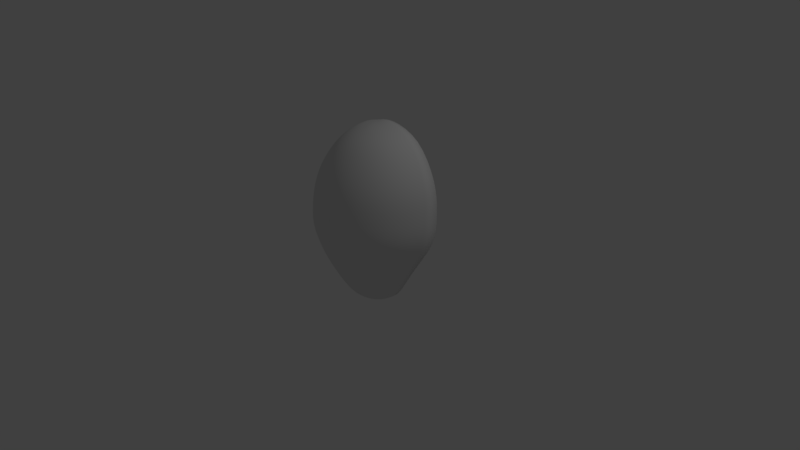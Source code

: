 # Source: Mangga_Belah.blend  (saved by Blender 2.79.0; exported with 4.5.12 LTS)
import bpy
from mathutils import Matrix  # noqa: F401  (used for matrix-valued properties, if any)

bpy.ops.wm.read_factory_settings(use_empty=True)
scene = bpy.context.scene
scene.name = 'Scene'

# ---- collections
col_collection_1 = bpy.data.collections.new('Collection 1'); scene.collection.children.link(col_collection_1)

# ---- materials (node trees are filled in below, after node groups)
mat_material_010 = bpy.data.materials.new('Material.010')
mat_material_010.alpha_threshold = 0.0
mat_material_010.use_transparent_shadow = False
mat_material_010.roughness = 0.5

# ---- material node trees

# ---- world
world_world = bpy.data.worlds.new('World'); scene.world = world_world
world_world.color = (0.05088, 0.05088, 0.05088)
world_world.use_sun_shadow = False
world_world.sun_shadow_jitter_overblur = 0.0
world_world.cycles.sampling_method = 'MANUAL'

# ---- cameras
cam_camera = bpy.data.cameras.new('Camera')
cam_camera.clip_end = 100.0
cam_camera.lens = 35.0
cam_camera.sensor_width = 32.0
cam_camera.sensor_height = 18.0
cam_camera.ortho_scale = 7.314
cam_camera.dof.focus_distance = 0.0
cam_camera.dof.aperture_fstop = 128.0

# ---- lights
light_lamp = bpy.data.lights.new('Lamp', 'POINT')
light_lamp.transmission_factor = 0.0
light_lamp.cutoff_distance = 30.0
light_lamp.energy = 100.0
light_lamp.shadow_buffer_clip_start = 1.001
light_lamp.shadow_soft_size = 0.1
light_lamp.shadow_maximum_resolution = 0.006
light_lamp.use_absolute_resolution = True

# ---- meshes
me_cylinder_001 = bpy.data.meshes.new('Cylinder.001')
me_cylinder_001.from_pydata([(0.5313, -0.2327, 0.5397), (0.5662, -0.1185, 0.542), (0.4694, -0.2117, 0.627), (0.4757, -0.3382, 0.536), (0.5819, -0.251, 0.4447), (0.6195, -0.1278, 0.4462), (0.501, -0.1078, 0.6302), (0.4189, -0.3076, 0.622), (0.5217, -0.3648, 0.4424), (0.2041, -0.5617, 0.5179), (0.309, -0.5058, 0.5249), (0.1725, -0.511, 0.5976), (0.09053, -0.5968, 0.5103), (0.228, -0.606, 0.431), (0.3415, -0.5456, 0.4354), (0.2677, -0.4601, 0.607), (0.06954, -0.5429, 0.5874), (0.1052, -0.6438, 0.4263), (-0.2588, -0.5617, 0.4871), (-0.1452, -0.5968, 0.4947), (-0.2473, -0.511, 0.556), (-0.3637, -0.5058, 0.4801), (-0.2724, -0.606, 0.4116), (-0.1497, -0.6438, 0.4164), (-0.1443, -0.5429, 0.5662), (-0.3424, -0.4601, 0.5465), (-0.3859, -0.5456, 0.4072), (-0.586, -0.2327, 0.4653), (-0.5304, -0.3382, 0.469), (-0.5441, -0.2117, 0.5265), (-0.6209, -0.1185, 0.463), (-0.6263, -0.251, 0.3979), (-0.5661, -0.3648, 0.4002), (-0.4936, -0.3076, 0.5315), (-0.5757, -0.1078, 0.5234), (-0.664, -0.1278, 0.3964), (0.2295, -0.1378, 0.791), (0.3148, -0.1634, 0.7544), (0.2497, -0.07024, 0.7949), (0.1472, -0.1131, 0.8135), (0.1969, -0.2002, 0.7847), (0.2761, -0.2375, 0.748), (0.339, -0.08322, 0.7583), (0.1632, -0.05769, 0.8169), (0.1203, -0.1638, 0.8075), (-0.7898, -0.2998, -0.1703), (-0.7177, -0.4357, -0.1703), (-0.7796, -0.2991, -0.08541), (-0.8349, -0.1527, -0.1703), (-0.795, -0.2979, -0.2554), (-0.7233, -0.4329, -0.2554), (-0.7077, -0.4347, -0.08541), (-0.8247, -0.1523, -0.08541), (-0.8398, -0.1517, -0.2554), (-0.3658, -0.7238, -0.1703), (-0.2187, -0.7689, -0.1703), (-0.3566, -0.7221, -0.08541), (-0.5017, -0.6517, -0.1703), (-0.3737, -0.7191, -0.2554), (-0.2276, -0.7639, -0.2554), (-0.2098, -0.7672, -0.08541), (-0.4922, -0.6502, -0.08541), (-0.5088, -0.6475, -0.2554), (0.2338, -0.7238, -0.1703), (0.3697, -0.6517, -0.1703), (0.2416, -0.7221, -0.08541), (0.08668, -0.7689, -0.1703), (0.222, -0.7191, -0.2554), (0.357, -0.6475, -0.2554), (0.3772, -0.6502, -0.08541), (0.09485, -0.7672, -0.08541), (0.07585, -0.7639, -0.2554), (0.6578, -0.2998, -0.1703), (0.7029, -0.1527, -0.1703), (0.6646, -0.2991, -0.08541), (0.5856, -0.4357, -0.1703), (0.6432, -0.2979, -0.2554), (0.6881, -0.1517, -0.2554), (0.7097, -0.1523, -0.08541), (0.5927, -0.4347, -0.08541), (0.5716, -0.4329, -0.2554), (-0.7231, -0.2863, 0.167), (-0.6542, -0.4161, 0.1671), (-0.6955, -0.2778, 0.2477), (-0.7662, -0.1458, 0.1669), (-0.7461, -0.2924, 0.08381), (-0.6758, -0.4249, 0.08381), (-0.6287, -0.4037, 0.2482), (-0.7373, -0.1415, 0.2474), (-0.7901, -0.1489, 0.08381), (-0.3182, -0.6912, 0.1676), (-0.1777, -0.7343, 0.1679), (-0.3029, -0.6706, 0.2505), (-0.448, -0.6224, 0.1674), (-0.3327, -0.7058, 0.08381), (-0.1892, -0.7498, 0.08381), (-0.1667, -0.7124, 0.2514), (-0.4288, -0.6038, 0.2496), (-0.4652, -0.6355, 0.08381), (0.2543, -0.6912, 0.1686), (0.3841, -0.6224, 0.1688), (0.2523, -0.6706, 0.2544), (0.1139, -0.7343, 0.1684), (0.252, -0.7058, 0.08381), (0.3845, -0.6355, 0.08381), (0.3782, -0.6038, 0.2552), (0.1161, -0.7124, 0.2534), (0.1086, -0.7498, 0.08381), (0.6592, -0.2863, 0.1693), (0.7023, -0.1458, 0.1694), (0.6449, -0.2778, 0.2571), (0.5903, -0.4161, 0.1692), (0.6654, -0.2924, 0.08381), (0.7094, -0.1489, 0.08381), (0.6867, -0.1415, 0.2574), (0.5782, -0.4037, 0.2566), (0.5951, -0.4249, 0.08381), (0.5356, -0.2719, -0.5101), (0.5765, -0.1385, -0.5101), (0.5814, -0.2837, -0.4257), (0.4702, -0.3951, -0.5101), (0.4851, -0.258, -0.5931), (0.524, -0.1314, -0.5931), (0.6241, -0.1445, -0.4257), (0.5132, -0.4124, -0.4257), (0.4231, -0.375, -0.5931), (0.1511, -0.6564, -0.5101), (0.2744, -0.591, -0.5101), (0.1802, -0.685, -0.4257), (0.01772, -0.6973, -0.5101), (0.1202, -0.623, -0.5931), (0.2372, -0.5609, -0.5931), (0.3088, -0.6168, -0.4257), (0.04093, -0.7277, -0.4257), (-0.006406, -0.6618, -0.5931), (-0.3926, -0.6564, -0.5101), (-0.2592, -0.6973, -0.5101), (-0.3873, -0.685, -0.4257), (-0.5159, -0.591, -0.5101), (-0.3959, -0.623, -0.5931), (-0.2693, -0.6618, -0.5931), (-0.2481, -0.7277, -0.4257), (-0.516, -0.6168, -0.4257), (-0.5129, -0.5609, -0.5931), (-0.7771, -0.2719, -0.5101), (-0.7117, -0.3951, -0.5101), (-0.7886, -0.2837, -0.4257), (-0.8181, -0.1385, -0.5101), (-0.7608, -0.258, -0.5931), (-0.6987, -0.375, -0.5931), (-0.7204, -0.4124, -0.4257), (-0.8313, -0.1445, -0.4257), (-0.7997, -0.1314, -0.5931), (-0.4227, -0.1378, 0.6651), (-0.4617, -0.1634, 0.6266), (-0.3901, -0.2002, 0.6714), (-0.385, -0.1131, 0.6965), (-0.4429, -0.07024, 0.6612), (-0.4859, -0.08322, 0.6226), (-0.423, -0.2375, 0.633), (-0.3581, -0.1638, 0.7025), (-0.401, -0.05769, 0.6931), (0.03847, -0.3328, 0.7541), (0.08738, -0.3945, 0.7169), (0.09958, -0.2995, 0.7659), (-0.008676, -0.2729, 0.7792), (-0.02778, -0.3534, 0.7413), (0.00847, -0.419, 0.704), (0.1603, -0.3552, 0.7289), (0.04077, -0.2454, 0.79), (-0.06266, -0.2893, 0.7674), (-0.2317, -0.3328, 0.702), (-0.2343, -0.3945, 0.664), (-0.1654, -0.3534, 0.7148), (-0.2291, -0.2729, 0.7308), (-0.2928, -0.2995, 0.6902), (-0.3072, -0.3552, 0.652), (-0.1554, -0.419, 0.677), (-0.1752, -0.2893, 0.7426), (-0.2786, -0.2454, 0.7199), (-0.3865, -0.5145, -0.8269), (-0.393, -0.5508, -0.7517), (-0.4832, -0.4632, -0.8269), (-0.3776, -0.4781, -0.8996), (-0.282, -0.5465, -0.8269), (-0.281, -0.5852, -0.7517), (-0.4964, -0.496, -0.7517), (-0.4673, -0.4305, -0.8996), (-0.2804, -0.5079, -0.8996), (0.341, -0.2131, -0.8269), (0.386, -0.2282, -0.7517), (0.2898, -0.3097, -0.8269), (0.2986, -0.198, -0.8996), (0.3731, -0.1085, -0.8269), (0.4204, -0.1162, -0.7517), (0.3312, -0.3316, -0.7517), (0.251, -0.2878, -0.8996), (0.3284, -0.1009, -0.8996), (-0.6879, -0.2131, -0.8269), (-0.7156, -0.2282, -0.7517), (-0.72, -0.1085, -0.8269), (-0.6576, -0.198, -0.8996), (-0.6367, -0.3097, -0.8269), (-0.6608, -0.3316, -0.7517), (-0.75, -0.1162, -0.7517), (-0.6874, -0.1009, -0.8996), (-0.61, -0.2878, -0.8996), (0.03966, -0.5145, -0.8269), (0.06337, -0.5508, -0.7517), (-0.0649, -0.5465, -0.8269), (0.01853, -0.4781, -0.8996), (0.1363, -0.4632, -0.8269), (0.1668, -0.496, -0.7517), (-0.04859, -0.5852, -0.7517), (-0.07865, -0.5079, -0.8996), (0.1083, -0.4305, -0.8996), (-0.1061, -0.1965, -1.294), (-0.08674, -0.2432, -1.259), (-0.146, -0.2087, -1.294), (-0.1244, -0.1523, -1.322), (-0.06923, -0.1769, -1.294), (-0.04106, -0.219, -1.259), (-0.1362, -0.2584, -1.259), (-0.1553, -0.1614, -1.322), (-0.09609, -0.1369, -1.322), (-0.3401, -0.3693, -1.103), (-0.3541, -0.406, -1.038), (-0.4094, -0.3325, -1.103), (-0.3245, -0.3307, -1.162), (-0.265, -0.3924, -1.103), (-0.2716, -0.4313, -1.038), (-0.4303, -0.3656, -1.038), (-0.3866, -0.2978, -1.162), (-0.2573, -0.3513, -1.162), (0.1822, -0.153, -1.103), (0.2201, -0.1682, -1.038), (0.1454, -0.2223, -1.103), (0.1432, -0.137, -1.162), (0.2053, -0.07792, -1.103), (0.2454, -0.08566, -1.038), (0.1797, -0.2444, -1.038), (0.1103, -0.1991, -1.162), (0.1638, -0.06977, -1.162), (-0.5564, -0.153, -1.103), (-0.5919, -0.1682, -1.038), (-0.5795, -0.07792, -1.103), (-0.5182, -0.137, -1.162), (-0.5196, -0.2223, -1.103), (-0.5515, -0.2444, -1.038), (-0.6172, -0.08566, -1.038), (-0.5388, -0.06977, -1.162), (-0.4853, -0.1991, -1.162), (-0.03411, -0.3693, -1.103), (-0.01771, -0.406, -1.038), (-0.1092, -0.3924, -1.103), (-0.0505, -0.3307, -1.162), (0.03525, -0.3325, -1.103), (0.05854, -0.3656, -1.038), (-0.1002, -0.4313, -1.038), (-0.1177, -0.3513, -1.162), (0.01161, -0.2978, -1.162), (-0.2689, -0.1965, -1.294), (-0.2882, -0.2432, -1.259), (-0.3058, -0.1769, -1.294), (-0.2506, -0.1523, -1.322), (-0.229, -0.2087, -1.294), (-0.2388, -0.2584, -1.259), (-0.3339, -0.219, -1.259), (-0.2789, -0.1369, -1.322), (-0.2197, -0.1614, -1.322), (0.009054, -0.08141, -1.294), (0.05575, -0.1008, -1.259), (-0.01057, -0.1183, -1.294), (-0.03524, -0.06307, -1.322), (0.02123, -0.04148, -1.294), (0.07091, -0.05132, -1.259), (0.03151, -0.1464, -1.259), (-0.05059, -0.0914, -1.322), (-0.02605, -0.03217, -1.322), (-0.384, -0.08141, -1.294), (-0.4307, -0.1008, -1.259), (-0.3962, -0.04148, -1.294), (-0.3397, -0.06307, -1.322), (-0.3644, -0.1183, -1.294), (-0.4065, -0.1464, -1.259), (-0.4459, -0.05132, -1.259), (-0.3489, -0.03217, -1.322), (-0.3244, -0.0914, -1.322), (-0.2078, -0.1396, 0.7726), (-0.1845, -0.1317, 0.7806), (-0.2213, -0.1159, 0.7704), (-0.2165, -0.1709, 0.7658), (-0.1834, -0.1782, 0.7745), (-0.1902, -0.08758, 0.7811), (-0.2448, -0.1519, 0.7583), (-0.01759, -0.05782, 0.8248), (-0.02673, -0.03216, 0.8246), (-0.04198, -0.07038, 0.8204), (0.01703, -0.07081, 0.8276), (0.02408, -0.03662, 0.8294), (-0.07116, -0.03627, 0.8152), (-0.001334, -0.1001, 0.8227), (-0.2867, -0.05782, 0.751), (-0.2651, -0.07038, 0.7582), (-0.2804, -0.03216, 0.754), (-0.3132, -0.07081, 0.7402), (-0.2948, -0.1001, 0.7451), (-0.2396, -0.03627, 0.767), (-0.3202, -0.03662, 0.7384), (-0.0964, -0.1396, 0.8032), (-0.08576, -0.1159, 0.8081), (-0.1226, -0.1317, 0.798), (-0.07969, -0.1709, 0.802), (-0.05135, -0.1519, 0.8094), (-0.1205, -0.08758, 0.8011), (-0.1127, -0.1782, 0.7932), (-0.1599, -0.06663, -1.358), (-0.1724, -0.06205, -1.359), (-0.1543, -0.05454, -1.359), (-0.1527, -0.08403, -1.353), (-0.1695, -0.08771, -1.353), (-0.1708, -0.04032, -1.361), (-0.1382, -0.07474, -1.353), (-0.2541, -0.0276, -1.358), (-0.2495, -0.01509, -1.359), (-0.242, -0.03321, -1.359), (-0.2715, -0.0348, -1.353), (-0.2752, -0.01798, -1.353), (-0.2278, -0.0167, -1.361), (-0.2622, -0.04931, -1.353), (-0.1209, -0.0276, -1.358), (-0.133, -0.03321, -1.359), (-0.1254, -0.01509, -1.359), (-0.1035, -0.0348, -1.353), (-0.1128, -0.04931, -1.353), (-0.1472, -0.0167, -1.361), (-0.09978, -0.01798, -1.353), (-0.2151, -0.06663, -1.358), (-0.2207, -0.05454, -1.359), (-0.2026, -0.06205, -1.359), (-0.2223, -0.08403, -1.353), (-0.2368, -0.07474, -1.353), (-0.2042, -0.04032, -1.361), (-0.2055, -0.08771, -1.353), (0.6391, -1.118e-08, -0.4257), (0.5909, -1.024e-08, -0.5101), (0.5376, -1.118e-08, -0.5931), (0.4706, -0.1239, -0.6739), (0.434, -0.2432, -0.6739), (0.3755, -0.3534, -0.6739), (0.3521, -0.2738, 0.6947), (0.3969, -0.1884, 0.7007), (0.4249, -0.09597, 0.7044), (0.4216, -0.5252, -0.4257), (0.3824, -0.5032, -0.5101), (0.3398, -0.4776, -0.5931), (0.2003, -0.5286, -0.6739), (0.09008, -0.5871, -0.6739), (-0.02924, -0.6237, -0.6739), (0.04221, -0.4832, 0.6533), (0.1336, -0.4549, 0.6655), (0.218, -0.4096, 0.6768), (-0.1036, -0.7427, -0.4257), (-0.1208, -0.7116, -0.5101), (-0.1378, -0.6754, -0.5931), (-0.2769, -0.6237, -0.6739), (-0.3963, -0.5871, -0.6739), (-0.5065, -0.5286, -0.6739), (-0.3232, -0.4096, 0.6045), (-0.2388, -0.4549, 0.6158), (-0.1475, -0.4832, 0.628), (-0.6288, -0.5252, -0.4257), (-0.624, -0.5032, -0.5101), (-0.6154, -0.4776, -0.5931), (-0.6817, -0.3534, -0.6739), (-0.7401, -0.2432, -0.6739), (-0.7767, -0.1239, -0.6739), (-0.5302, -0.09597, 0.5768), (-0.5021, -0.1884, 0.5806), (-0.4573, -0.2738, 0.5866), (-0.8463, 1.118e-08, -0.4257), (-0.8324, 1.304e-08, -0.5101), (-0.8133, 1.118e-08, -0.5931), (0.7014, -1.863e-08, 0.2575), (0.7174, -1.49e-08, 0.1694), (0.7249, -1.49e-08, 0.08381), (0.4885, -0.5141, 0.256), (0.4979, -0.5299, 0.169), (0.5007, -0.5411, 0.08381), (-0.02529, -0.7271, 0.2524), (-0.03194, -0.7494, 0.1681), (-0.04035, -0.7652, 0.08381), (-0.5391, -0.5141, 0.2488), (-0.5618, -0.5299, 0.1672), (-0.5814, -0.5411, 0.08381), (-0.752, 1.49e-08, 0.2473), (-0.7813, 1.304e-08, 0.1669), (-0.8056, 1.118e-08, 0.08381), (-0.6936, -0.4308, -0.0006648), (-0.7649, -0.2964, -0.0006648), (-0.8096, -0.151, -0.0006648), (-0.2003, -0.7603, -0.0006648), (-0.3457, -0.7157, -0.0006648), (-0.4801, -0.6444, -0.0006648), (0.3816, -0.6444, -0.0006648), (0.2472, -0.7157, -0.0006648), (0.1017, -0.7603, -0.0006648), (0.711, -0.151, -0.0006648), (0.6664, -0.2964, -0.0006648), (0.5951, -0.4308, -0.0006648), (0.512, -2.98e-08, 0.6313), (0.5784, -2.794e-08, 0.5428), (0.6327, -2.235e-08, 0.4467), (0.3511, -0.3918, 0.6153), (0.401, -0.4307, 0.531), (0.4409, -0.4646, 0.4393), (-0.03737, -0.554, 0.5768), (-0.02734, -0.609, 0.5025), (-0.02221, -0.657, 0.4213), (-0.4258, -0.3918, 0.5383), (-0.4556, -0.4307, 0.474), (-0.4853, -0.4646, 0.4034), (-0.5868, 2.049e-08, 0.5223), (-0.6331, 1.583e-08, 0.4622), (-0.6772, 1.118e-08, 0.3959), (-0.5994, -0.3869, 0.3262), (-0.6633, -0.2662, 0.3251), (-0.7033, -0.1356, 0.3243), (-0.157, -0.6827, 0.3343), (-0.2874, -0.6426, 0.3319), (-0.4079, -0.5786, 0.3297), (0.3647, -0.5786, 0.3438), (0.2442, -0.6426, 0.3416), (0.1137, -0.6827, 0.3392), (0.6601, -0.1356, 0.3492), (0.6201, -0.2662, 0.3485), (0.5561, -0.3869, 0.3473), (0.7254, -1.863e-08, -0.08541), (0.7187, -1.118e-08, -0.1703), (0.7038, -7.451e-09, -0.2554), (0.4961, -0.5536, -0.08541), (0.4889, -0.5549, -0.1703), (0.4754, -0.5513, -0.2554), (-0.0575, -0.7829, -0.08541), (-0.06602, -0.7847, -0.1703), (-0.07586, -0.7796, -0.2554), (-0.6111, -0.5536, -0.08541), (-0.6209, -0.5549, -0.1703), (-0.6272, -0.5513, -0.2554), (-0.8404, 7.451e-09, -0.08541), (-0.8507, 1.304e-08, -0.1703), (-0.8555, 1.49e-08, -0.2554), (0.6627, -0.1491, -0.3406), (0.6186, -0.2927, -0.3406), (0.5482, -0.4254, -0.3406), (0.3374, -0.6363, -0.3406), (0.2047, -0.7067, -0.3406), (0.06104, -0.7507, -0.3406), (-0.2371, -0.7507, -0.3406), (-0.3808, -0.7067, -0.3406), (-0.5135, -0.6363, -0.3406), (-0.7243, -0.4254, -0.3406), (-0.7947, -0.2927, -0.3406), (-0.8388, -0.1491, -0.3406), (0.05227, -0.1298, 0.8193), (0.07429, -0.09029, 0.8247), (0.08586, -0.04626, 0.8275), (-0.09227, -0.2299, 0.784), (-0.04956, -0.218, 0.7944), (-0.01119, -0.1953, 0.8038), (-0.2631, -0.1953, 0.7423), (-0.2247, -0.218, 0.7517), (-0.182, -0.2299, 0.7621), (-0.3601, -0.04626, 0.7186), (-0.3486, -0.09029, 0.7214), (-0.3265, -0.1298, 0.7268), (0.3475, -2.98e-08, 0.7597), (0.2566, 7.451e-08, 0.7962), (0.1684, 3.744e-07, 0.818), (0.08425, -0.2083, 0.7996), (0.1532, -0.2549, 0.7762), (0.2242, -0.3024, 0.7395), (-0.3711, -0.3024, 0.6415), (-0.3464, -0.2549, 0.6798), (-0.3221, -0.2083, 0.7104), (-0.4062, 4.116e-07, 0.692), (-0.4499, 1.183e-07, 0.6599), (-0.4944, 2.421e-08, 0.6212), (-0.1189, -0.2946, 0.755), (-0.09661, -0.3605, 0.728), (-0.07344, -0.4277, 0.6905), (0.286, -0.09323, -0.97), (0.2584, -0.183, -0.97), (0.2144, -0.266, -0.97), (0.08254, -0.3979, -0.97), (-0.0004536, -0.4419, -0.97), (-0.09027, -0.4695, -0.97), (-0.2767, -0.4695, -0.97), (-0.3666, -0.4419, -0.97), (-0.4495, -0.3979, -0.97), (-0.5814, -0.266, -0.97), (-0.6254, -0.183, -0.97), (-0.653, -0.09323, -0.97), (-0.6979, 3.725e-09, -0.8996), (-0.7312, 3.725e-09, -0.8269), (-0.762, 7.451e-09, -0.7517), (0.4324, -1.863e-08, -0.7517), (0.3843, -1.77e-08, -0.8269), (0.3389, -1.863e-08, -0.8996), (-0.5871, -0.4223, -0.7517), (-0.5679, -0.3944, -0.8269), (-0.5461, -0.3665, -0.8996), (-0.1795, -0.5184, -0.8996), (-0.1734, -0.5578, -0.8269), (-0.1648, -0.5972, -0.7517), (0.2575, -0.4223, -0.7517), (0.221, -0.3944, -0.8269), (0.187, -0.3665, -0.8996), (0.1196, -0.06098, -1.215), (0.1016, -0.1197, -1.215), (0.07277, -0.174, -1.215), (-0.01347, -0.2603, -1.215), (-0.06776, -0.2891, -1.215), (-0.1265, -0.3071, -1.215), (-0.2485, -0.3071, -1.215), (-0.3072, -0.2891, -1.215), (-0.3615, -0.2603, -1.215), (-0.4478, -0.174, -1.215), (-0.4766, -0.1197, -1.215), (-0.4946, -0.06098, -1.215), (-0.5461, 1.118e-08, -1.162), (-0.5875, 1.071e-08, -1.103), (-0.6261, 9.313e-09, -1.038), (-0.4972, -0.3113, -1.038), (-0.4702, -0.2831, -1.103), (-0.441, -0.2535, -1.162), (-0.1875, -0.3586, -1.162), (-0.1871, -0.4004, -1.103), (-0.1859, -0.4402, -1.038), (0.1254, -0.3113, -1.038), (0.09606, -0.2831, -1.103), (0.06605, -0.2535, -1.162), (0.1711, -3.725e-09, -1.162), (0.2133, -7.451e-09, -1.103), (0.2543, -1.118e-08, -1.038), (-0.06753, -0.02411, -1.342), (-0.07384, -0.04708, -1.342), (-0.08562, -0.06778, -1.342), (-0.1197, -0.1019, -1.342), (-0.1404, -0.1137, -1.342), (-0.1634, -0.12, -1.342), (-0.2116, -0.12, -1.342), (-0.2346, -0.1137, -1.342), (-0.2553, -0.1019, -1.342), (-0.2894, -0.06778, -1.342), (-0.3011, -0.04708, -1.342), (-0.3075, -0.02411, -1.342), (-0.1875, -0.2637, -1.259), (-0.1875, -0.2129, -1.294), (-0.1875, -0.1645, -1.322), (-0.07118, -0.1163, -1.322), (-0.03692, -0.1506, -1.294), (-0.001015, -0.1865, -1.259), (0.07623, -1.863e-09, -1.259), (0.02545, 8.149e-09, -1.294), (-0.02301, 3.632e-08, -1.322), (-0.352, 4.284e-08, -1.322), (-0.4004, 1.676e-08, -1.294), (-0.4512, 9.313e-09, -1.259), (-0.374, -0.1865, -1.259), (-0.3381, -0.1506, -1.294), (-0.3038, -0.1163, -1.322), (-0.1554, -0.07538, 0.7911), (-0.1535, -0.1278, 0.7893), (-0.1481, -0.179, 0.7839), (-0.3209, 1.996e-06, 0.7383), (-0.2766, 3.192e-06, 0.755), (-0.2278, 4.4e-06, 0.7704), (-0.08288, 4.391e-06, 0.8118), (-0.03046, 3.177e-06, 0.8235), (0.02479, 1.973e-06, 0.8295), (-0.2066, -0.0533, 0.7764), (-0.2406, -0.09037, 0.7651), (-0.2703, -0.1265, 0.7516), (-0.1041, -0.0533, 0.8058), (-0.06651, -0.09037, 0.8135), (-0.02584, -0.1265, 0.8161), (-0.1875, -0.08816, -1.353), (-0.1875, -0.06028, -1.359), (-0.1875, -0.03471, -1.361), (-0.1528, 3.902e-07, -1.361), (-0.1272, 2.841e-07, -1.359), (-0.09933, 1.783e-07, -1.353), (-0.2757, 1.821e-07, -1.353), (-0.2478, 2.863e-07, -1.359), (-0.2222, 3.912e-07, -1.361), (-0.1252, -0.06234, -1.353), (-0.1449, -0.04263, -1.359), (-0.1629, -0.02454, -1.361), (-0.2498, -0.06234, -1.353), (-0.2301, -0.04263, -1.359), (-0.212, -0.02454, -1.361), (0.4834, -1.584e-08, -0.6739), (0.4347, -3.055e-08, 0.7057), (0.297, -0.4501, -0.6739), (0.292, -0.3487, 0.6867), (-0.1531, -0.6365, -0.6739), (-0.05262, -0.4932, 0.6406), (-0.6031, -0.4501, -0.6739), (-0.3972, -0.3487, 0.5946), (-0.7896, 8.804e-09, -0.6739), (-0.54, 2.231e-08, 0.5755), (0.7266, -1.883e-08, -0.0006648), (0.4994, -0.5487, -0.0006648), (-0.04928, -0.7759, -0.0006648), (-0.5979, -0.5487, -0.0006648), (-0.8252, 9.603e-09, -0.0006648), (0.6741, -2.299e-08, 0.3495), (0.4703, -0.4927, 0.3458), (-0.02163, -0.6967, 0.3368), (-0.5136, -0.4927, 0.3278), (-0.7174, 1.504e-08, 0.3241), (0.6781, -1.354e-08, -0.3406), (0.4537, -0.5418, -0.3406), (-0.08805, -0.7662, -0.3406), (-0.6298, -0.5418, -0.3406), (-0.8542, 1.347e-08, -0.3406), (0.08902, 9.742e-07, 0.8282), (0.02278, -0.1649, 0.812), (-0.1371, -0.2331, 0.773), (-0.2971, -0.1649, 0.7341), (-0.3633, 1.003e-06, 0.7179), (0.2956, -1.475e-08, -0.97), (0.1553, -0.3388, -0.97), (-0.1835, -0.4791, -0.97), (-0.5223, -0.3388, -0.97), (-0.6626, 5.826e-09, -0.97), (0.1259, -4.279e-09, -1.215), (0.03411, -0.2216, -1.215), (-0.1875, -0.3134, -1.215), (-0.4091, -0.2216, -1.215), (-0.5009, 9.829e-09, -1.215), (-0.06574, 9.027e-08, -1.342), (-0.1014, -0.08609, -1.342), (-0.1875, -0.1218, -1.342), (-0.2736, -0.08609, -1.342), (-0.3092, 9.535e-08, -1.342), (-0.1554, 5.687e-06, 0.7911), (-0.1875, 5.036e-07, -1.361), (-0.3772, 2.257e-08, -1.292), (-0.3603, 5.52e-08, -1.283), (-0.3473, 1.013e-07, -1.269), (-0.3358, 1.486e-07, -1.251), (-0.3168, 2.021e-07, -1.231), (-0.2972, 8.521e-08, -1.211), (-0.2836, -2.54e-08, -1.188), (-0.2674, -1.343e-07, -1.162), (-0.2457, -2.285e-07, -1.131), (-0.2158, -2.959e-07, -1.093), (-0.1802, -3.402e-07, -1.049), (-0.1412, -3.677e-07, -0.9987), (-0.1016, -3.873e-07, -0.9424), (-0.06424, -4.026e-07, -0.8799), (-0.02794, -4.165e-07, -0.8124), (0.00839, -4.283e-07, -0.741), (0.04608, -4.374e-07, -0.6673), (0.08646, -4.44e-07, -0.5927), (0.1298, -4.444e-07, -0.5174), (0.1765, -4.437e-07, -0.4414), (0.2262, -4.352e-07, -0.3648), (0.2789, -4.231e-07, -0.2876), (0.3308, -4.128e-07, -0.2105), (0.3784, -4.024e-07, -0.1344), (0.4187, -3.679e-07, -0.05965), (0.4484, -2.738e-07, 0.0131), (0.4696, -1.09e-07, 0.08401), (0.4843, 1.575e-07, 0.1532), (0.4953, 4.839e-07, 0.2212), (0.5052, 8.189e-07, 0.2885), (0.5167, 1.181e-06, 0.3575), (0.5217, 8.764e-07, 0.4283), (0.5128, 5.863e-07, 0.4997), (0.4937, 3.064e-07, 0.5733), (0.4669, 8.081e-08, 0.6438), (-0.4493, -2.552e-08, -1.236), (-0.4508, -4.035e-08, -1.207), (-0.4542, -4.528e-08, -1.174), (-0.4582, -4.807e-08, -1.138), (-0.4565, -4.729e-08, -1.099), (-0.4534, -1.588e-07, -1.059), (-0.4535, -2.644e-07, -1.017), (-0.4503, -3.676e-07, -0.971), (-0.442, -4.604e-07, -0.9212), (-0.4263, -5.359e-07, -0.8664), (-0.4049, -5.926e-07, -0.8071), (-0.3789, -6.355e-07, -0.7438), (-0.3506, -6.709e-07, -0.6764), (-0.322, -7.009e-07, -0.605), (-0.2924, -7.242e-07, -0.5305), (-0.2614, -7.439e-07, -0.4535), (-0.2279, -7.592e-07, -0.3755), (-0.1909, -7.706e-07, -0.2977), (-0.15, -7.756e-07, -0.2207), (-0.1051, -7.784e-07, -0.1449), (-0.05682, -7.707e-07, -0.07053), (-0.005869, -7.586e-07, 0.0022), (0.04471, -7.467e-07, 0.07246), (0.0919, -7.326e-07, 0.1394), (0.1337, -6.678e-07, 0.2029), (0.168, -4.91e-07, 0.2625), (0.1963, -1.611e-07, 0.3185), (0.22, 3.773e-07, 0.3714), (0.2418, 1.028e-06, 0.4221), (0.2644, 1.692e-06, 0.4718), (0.2964, 2.41e-06, 0.5244), (0.3239, 1.795e-06, 0.578), (0.3349, 1.214e-06, 0.6287), (0.34, 6.485e-07, 0.6785), (0.3429, 1.978e-07, 0.7236), (-0.5211, -2.488e-08, -1.173), (-0.5415, -4.777e-08, -1.126), (-0.5618, -6.525e-08, -1.075), (-0.5818, -8.021e-08, -1.021), (-0.5979, -9.409e-08, -0.9648), (-0.6121, -1.618e-07, -0.9067), (-0.6262, -2.257e-07, -0.8462), (-0.6367, -2.881e-07, -0.7825), (-0.6423, -3.461e-07, -0.7155), (-0.6416, -3.984e-07, -0.6454), (-0.635, -4.394e-07, -0.5725), (-0.6229, -4.734e-07, -0.4977), (-0.6065, -5.04e-07, -0.4209), (-0.5871, -5.319e-07, -0.3422), (-0.5647, -5.509e-07, -0.262), (-0.5394, -5.674e-07, -0.1807), (-0.5105, -5.81e-07, -0.09967), (-0.4773, -5.924e-07, -0.02002), (-0.4395, -6.012e-07, 0.05739), (-0.3968, -6.107e-07, 0.1317), (-0.3505, -6.102e-07, 0.2025), (-0.3017, -6.074e-07, 0.2694), (-0.2529, -6.052e-07, 0.3316), (-0.2064, -6.001e-07, 0.3883), (-0.1632, -5.202e-07, 0.4396), (-0.124, -2.8e-07, 0.4856), (-0.08829, 1.911e-07, 0.5267), (-0.05511, 9.724e-07, 0.5633), (-0.02186, 1.915e-06, 0.597), (0.01405, 2.871e-06, 0.6295), (0.0668, 3.896e-06, 0.6662), (0.1173, 2.943e-06, 0.7033), (0.1494, 2.051e-06, 0.7344), (0.1799, 1.176e-06, 0.762), (0.2139, 4.668e-07, 0.7836)], [], [(0, 4, 5, 1), (1, 5, 412, 411), (4, 435, 434, 5), (5, 434, 617, 412), (0, 1, 6, 2), (2, 6, 352, 351), (1, 411, 410, 6), (6, 410, 603, 352), (0, 2, 7, 3), (3, 7, 413, 414), (2, 351, 350, 7), (7, 350, 605, 413), (0, 3, 8, 4), (4, 8, 436, 435), (3, 414, 415, 8), (8, 415, 618, 436), (9, 13, 14, 10), (10, 14, 415, 414), (13, 432, 431, 14), (14, 431, 618, 415), (9, 10, 15, 11), (11, 15, 361, 360), (10, 414, 413, 15), (15, 413, 605, 361), (9, 11, 16, 12), (12, 16, 416, 417), (11, 360, 359, 16), (16, 359, 607, 416), (9, 12, 17, 13), (13, 17, 433, 432), (12, 417, 418, 17), (17, 418, 619, 433), (18, 22, 23, 19), (19, 23, 418, 417), (22, 429, 428, 23), (23, 428, 619, 418), (18, 19, 24, 20), (20, 24, 370, 369), (19, 417, 416, 24), (24, 416, 607, 370), (18, 20, 25, 21), (21, 25, 419, 420), (20, 369, 368, 25), (25, 368, 609, 419), (18, 21, 26, 22), (22, 26, 430, 429), (21, 420, 421, 26), (26, 421, 620, 430), (27, 31, 32, 28), (28, 32, 421, 420), (31, 426, 425, 32), (32, 425, 620, 421), (27, 28, 33, 29), (29, 33, 379, 378), (28, 420, 419, 33), (33, 419, 609, 379), (27, 29, 34, 30), (30, 34, 422, 423), (29, 378, 377, 34), (34, 377, 611, 422), (27, 30, 35, 31), (31, 35, 427, 426), (30, 423, 424, 35), (35, 424, 621, 427), (36, 40, 41, 37), (37, 41, 350, 351), (40, 480, 481, 41), (41, 481, 605, 350), (36, 37, 42, 38), (38, 42, 476, 477), (37, 351, 352, 42), (42, 352, 603, 476), (36, 38, 43, 39), (39, 43, 466, 465), (38, 477, 478, 43), (43, 478, 627, 466), (36, 39, 44, 40), (40, 44, 479, 480), (39, 465, 464, 44), (44, 464, 628, 479), (45, 49, 50, 46), (46, 50, 448, 447), (49, 462, 461, 50), (50, 461, 625, 448), (45, 46, 51, 47), (47, 51, 398, 399), (46, 447, 446, 51), (51, 446, 615, 398), (45, 47, 52, 48), (48, 52, 449, 450), (47, 399, 400, 52), (52, 400, 616, 449), (45, 48, 53, 49), (49, 53, 463, 462), (48, 450, 451, 53), (53, 451, 626, 463), (54, 58, 59, 55), (55, 59, 445, 444), (58, 459, 458, 59), (59, 458, 624, 445), (54, 55, 60, 56), (56, 60, 401, 402), (55, 444, 443, 60), (60, 443, 614, 401), (54, 56, 61, 57), (57, 61, 446, 447), (56, 402, 403, 61), (61, 403, 615, 446), (54, 57, 62, 58), (58, 62, 460, 459), (57, 447, 448, 62), (62, 448, 625, 460), (63, 67, 68, 64), (64, 68, 442, 441), (67, 456, 455, 68), (68, 455, 623, 442), (63, 64, 69, 65), (65, 69, 404, 405), (64, 441, 440, 69), (69, 440, 613, 404), (63, 65, 70, 66), (66, 70, 443, 444), (65, 405, 406, 70), (70, 406, 614, 443), (63, 66, 71, 67), (67, 71, 457, 456), (66, 444, 445, 71), (71, 445, 624, 457), (72, 76, 77, 73), (73, 77, 439, 438), (76, 453, 452, 77), (77, 452, 622, 439), (72, 73, 78, 74), (74, 78, 407, 408), (73, 438, 437, 78), (78, 437, 612, 407), (72, 74, 79, 75), (75, 79, 440, 441), (74, 408, 409, 79), (79, 409, 613, 440), (72, 75, 80, 76), (76, 80, 454, 453), (75, 441, 442, 80), (80, 442, 623, 454), (81, 85, 86, 82), (82, 86, 394, 393), (85, 399, 398, 86), (86, 398, 615, 394), (81, 82, 87, 83), (83, 87, 425, 426), (82, 393, 392, 87), (87, 392, 620, 425), (81, 83, 88, 84), (84, 88, 395, 396), (83, 426, 427, 88), (88, 427, 621, 395), (81, 84, 89, 85), (85, 89, 400, 399), (84, 396, 397, 89), (89, 397, 616, 400), (90, 94, 95, 91), (91, 95, 391, 390), (94, 402, 401, 95), (95, 401, 614, 391), (90, 91, 96, 92), (92, 96, 428, 429), (91, 390, 389, 96), (96, 389, 619, 428), (90, 92, 97, 93), (93, 97, 392, 393), (92, 429, 430, 97), (97, 430, 620, 392), (90, 93, 98, 94), (94, 98, 403, 402), (93, 393, 394, 98), (98, 394, 615, 403), (99, 103, 104, 100), (100, 104, 388, 387), (103, 405, 404, 104), (104, 404, 613, 388), (99, 100, 105, 101), (101, 105, 431, 432), (100, 387, 386, 105), (105, 386, 618, 431), (99, 101, 106, 102), (102, 106, 389, 390), (101, 432, 433, 106), (106, 433, 619, 389), (99, 102, 107, 103), (103, 107, 406, 405), (102, 390, 391, 107), (107, 391, 614, 406), (108, 112, 113, 109), (109, 113, 385, 384), (112, 408, 407, 113), (113, 407, 612, 385), (108, 109, 114, 110), (110, 114, 434, 435), (109, 384, 383, 114), (114, 383, 617, 434), (108, 110, 115, 111), (111, 115, 386, 387), (110, 435, 436, 115), (115, 436, 618, 386), (108, 111, 116, 112), (112, 116, 409, 408), (111, 387, 388, 116), (116, 388, 613, 409), (117, 121, 122, 118), (118, 122, 346, 345), (121, 348, 347, 122), (122, 347, 602, 346), (117, 118, 123, 119), (119, 123, 452, 453), (118, 345, 344, 123), (123, 344, 622, 452), (117, 119, 124, 120), (120, 124, 353, 354), (119, 453, 454, 124), (124, 454, 623, 353), (117, 120, 125, 121), (121, 125, 349, 348), (120, 354, 355, 125), (125, 355, 604, 349), (126, 130, 131, 127), (127, 131, 355, 354), (130, 357, 356, 131), (131, 356, 604, 355), (126, 127, 132, 128), (128, 132, 455, 456), (127, 354, 353, 132), (132, 353, 623, 455), (126, 128, 133, 129), (129, 133, 362, 363), (128, 456, 457, 133), (133, 457, 624, 362), (126, 129, 134, 130), (130, 134, 358, 357), (129, 363, 364, 134), (134, 364, 606, 358), (135, 139, 140, 136), (136, 140, 364, 363), (139, 366, 365, 140), (140, 365, 606, 364), (135, 136, 141, 137), (137, 141, 458, 459), (136, 363, 362, 141), (141, 362, 624, 458), (135, 137, 142, 138), (138, 142, 371, 372), (137, 459, 460, 142), (142, 460, 625, 371), (135, 138, 143, 139), (139, 143, 367, 366), (138, 372, 373, 143), (143, 373, 608, 367), (144, 148, 149, 145), (145, 149, 373, 372), (148, 375, 374, 149), (149, 374, 608, 373), (144, 145, 150, 146), (146, 150, 461, 462), (145, 372, 371, 150), (150, 371, 625, 461), (144, 146, 151, 147), (147, 151, 380, 381), (146, 462, 463, 151), (151, 463, 626, 380), (144, 147, 152, 148), (148, 152, 376, 375), (147, 381, 382, 152), (152, 382, 610, 376), (153, 157, 158, 154), (154, 158, 377, 378), (157, 486, 487, 158), (158, 487, 611, 377), (153, 154, 159, 155), (155, 159, 482, 483), (154, 378, 379, 159), (159, 379, 609, 482), (153, 155, 160, 156), (156, 160, 475, 474), (155, 483, 484, 160), (160, 484, 630, 475), (153, 156, 161, 157), (157, 161, 485, 486), (156, 474, 473, 161), (161, 473, 631, 485), (162, 166, 167, 163), (163, 167, 359, 360), (166, 489, 490, 167), (167, 490, 607, 359), (162, 163, 168, 164), (164, 168, 481, 480), (163, 360, 361, 168), (168, 361, 605, 481), (162, 164, 169, 165), (165, 169, 469, 468), (164, 480, 479, 169), (169, 479, 628, 469), (162, 165, 170, 166), (166, 170, 488, 489), (165, 468, 467, 170), (170, 467, 629, 488), (171, 175, 176, 172), (172, 176, 368, 369), (175, 483, 482, 176), (176, 482, 609, 368), (171, 172, 177, 173), (173, 177, 490, 489), (172, 369, 370, 177), (177, 370, 607, 490), (171, 173, 178, 174), (174, 178, 472, 471), (173, 489, 488, 178), (178, 488, 629, 472), (171, 174, 179, 175), (175, 179, 484, 483), (174, 471, 470, 179), (179, 470, 630, 484), (180, 184, 185, 181), (181, 185, 365, 366), (184, 513, 514, 185), (185, 514, 606, 365), (180, 181, 186, 182), (182, 186, 509, 510), (181, 366, 367, 186), (186, 367, 608, 509), (180, 182, 187, 183), (183, 187, 499, 498), (182, 510, 511, 187), (187, 511, 635, 499), (180, 183, 188, 184), (184, 188, 512, 513), (183, 498, 497, 188), (188, 497, 634, 512), (189, 193, 194, 190), (190, 194, 347, 348), (193, 507, 506, 194), (194, 506, 602, 347), (189, 190, 195, 191), (191, 195, 515, 516), (190, 348, 349, 195), (195, 349, 604, 515), (189, 191, 196, 192), (192, 196, 493, 492), (191, 516, 517, 196), (196, 517, 633, 493), (189, 192, 197, 193), (193, 197, 508, 507), (192, 492, 491, 197), (197, 491, 632, 508), (198, 202, 203, 199), (199, 203, 374, 375), (202, 510, 509, 203), (203, 509, 608, 374), (198, 199, 204, 200), (200, 204, 505, 504), (199, 375, 376, 204), (204, 376, 610, 505), (198, 200, 205, 201), (201, 205, 502, 501), (200, 504, 503, 205), (205, 503, 636, 502), (198, 201, 206, 202), (202, 206, 511, 510), (201, 501, 500, 206), (206, 500, 635, 511), (207, 211, 212, 208), (208, 212, 356, 357), (211, 516, 515, 212), (212, 515, 604, 356), (207, 208, 213, 209), (209, 213, 514, 513), (208, 357, 358, 213), (213, 358, 606, 514), (207, 209, 214, 210), (210, 214, 496, 495), (209, 513, 512, 214), (214, 512, 634, 496), (207, 210, 215, 211), (211, 215, 517, 516), (210, 495, 494, 215), (215, 494, 633, 517), (216, 220, 221, 217), (217, 221, 521, 522), (220, 561, 562, 221), (221, 562, 638, 521), (216, 217, 222, 218), (218, 222, 557, 558), (217, 522, 523, 222), (222, 523, 639, 557), (216, 218, 223, 219), (219, 223, 550, 549), (218, 558, 559, 223), (223, 559, 644, 550), (216, 219, 224, 220), (220, 224, 560, 561), (219, 549, 548, 224), (224, 548, 643, 560), (225, 229, 230, 226), (226, 230, 497, 498), (229, 537, 538, 230), (230, 538, 634, 497), (225, 226, 231, 227), (227, 231, 533, 534), (226, 498, 499, 231), (231, 499, 635, 533), (225, 227, 232, 228), (228, 232, 526, 525), (227, 534, 535, 232), (232, 535, 640, 526), (225, 228, 233, 229), (229, 233, 536, 537), (228, 525, 524, 233), (233, 524, 639, 536), (234, 238, 239, 235), (235, 239, 491, 492), (238, 543, 544, 239), (239, 544, 632, 491), (234, 235, 240, 236), (236, 240, 539, 540), (235, 492, 493, 240), (240, 493, 633, 539), (234, 236, 241, 237), (237, 241, 520, 519), (236, 540, 541, 241), (241, 541, 638, 520), (234, 237, 242, 238), (238, 242, 542, 543), (237, 519, 518, 242), (242, 518, 637, 542), (243, 247, 248, 244), (244, 248, 500, 501), (247, 534, 533, 248), (248, 533, 635, 500), (243, 244, 249, 245), (245, 249, 532, 531), (244, 501, 502, 249), (249, 502, 636, 532), (243, 245, 250, 246), (246, 250, 529, 528), (245, 531, 530, 250), (250, 530, 641, 529), (243, 246, 251, 247), (247, 251, 535, 534), (246, 528, 527, 251), (251, 527, 640, 535), (252, 256, 257, 253), (253, 257, 494, 495), (256, 540, 539, 257), (257, 539, 633, 494), (252, 253, 258, 254), (254, 258, 538, 537), (253, 495, 496, 258), (258, 496, 634, 538), (252, 254, 259, 255), (255, 259, 523, 522), (254, 537, 536, 259), (259, 536, 639, 523), (252, 255, 260, 256), (256, 260, 541, 540), (255, 522, 521, 260), (260, 521, 638, 541), (261, 265, 266, 262), (262, 266, 524, 525), (265, 558, 557, 266), (266, 557, 639, 524), (261, 262, 267, 263), (263, 267, 569, 570), (262, 525, 526, 267), (267, 526, 640, 569), (261, 263, 268, 264), (264, 268, 553, 552), (263, 570, 571, 268), (268, 571, 645, 553), (261, 264, 269, 265), (265, 269, 559, 558), (264, 552, 551, 269), (269, 551, 644, 559), (270, 274, 275, 271), (271, 275, 518, 519), (274, 564, 563, 275), (275, 563, 637, 518), (270, 271, 276, 272), (272, 276, 562, 561), (271, 519, 520, 276), (276, 520, 638, 562), (270, 272, 277, 273), (273, 277, 547, 546), (272, 561, 560, 277), (277, 560, 643, 547), (270, 273, 278, 274), (274, 278, 565, 564), (273, 546, 545, 278), (278, 545, 642, 565), (279, 283, 284, 280), (280, 284, 527, 528), (283, 570, 569, 284), (284, 569, 640, 527), (279, 280, 285, 281), (281, 285, 568, 567), (280, 528, 529, 285), (285, 529, 641, 568), (279, 281, 286, 282), (282, 286, 556, 555), (281, 567, 566, 286), (286, 566, 646, 556), (279, 282, 287, 283), (283, 287, 571, 570), (282, 555, 554, 287), (287, 554, 645, 571), (288, 291, 292, 289), (289, 292, 574, 573), (291, 471, 472, 292), (292, 472, 629, 574), (288, 289, 293, 290), (290, 293, 581, 582), (289, 573, 572, 293), (293, 572, 647, 581), (288, 290, 294, 291), (291, 294, 470, 471), (290, 582, 583, 294), (294, 583, 630, 470), (295, 298, 299, 296), (296, 299, 580, 579), (298, 465, 466, 299), (299, 466, 627, 580), (295, 296, 300, 297), (297, 300, 584, 585), (296, 579, 578, 300), (300, 578, 647, 584), (295, 297, 301, 298), (298, 301, 464, 465), (297, 585, 586, 301), (301, 586, 628, 464), (302, 305, 306, 303), (303, 306, 583, 582), (305, 474, 475, 306), (306, 475, 630, 583), (302, 303, 307, 304), (304, 307, 577, 576), (303, 582, 581, 307), (307, 581, 647, 577), (302, 304, 308, 305), (305, 308, 473, 474), (304, 576, 575, 308), (308, 575, 631, 473), (309, 312, 313, 310), (310, 313, 586, 585), (312, 468, 469, 313), (313, 469, 628, 586), (309, 310, 314, 311), (311, 314, 572, 573), (310, 585, 584, 314), (314, 584, 647, 572), (309, 311, 315, 312), (312, 315, 467, 468), (311, 573, 574, 315), (315, 574, 629, 467), (316, 319, 320, 317), (317, 320, 587, 588), (319, 549, 550, 320), (320, 550, 644, 587), (316, 317, 321, 318), (318, 321, 598, 597), (317, 588, 589, 321), (321, 589, 648, 598), (316, 318, 322, 319), (319, 322, 548, 549), (318, 597, 596, 322), (322, 596, 643, 548), (323, 326, 327, 324), (324, 327, 593, 594), (326, 555, 556, 327), (327, 556, 646, 593), (323, 324, 328, 325), (325, 328, 601, 600), (324, 594, 595, 328), (328, 595, 648, 601), (323, 325, 329, 326), (326, 329, 554, 555), (325, 600, 599, 329), (329, 599, 645, 554), (330, 333, 334, 331), (331, 334, 596, 597), (333, 546, 547, 334), (334, 547, 643, 596), (330, 331, 335, 332), (332, 335, 590, 591), (331, 597, 598, 335), (335, 598, 648, 590), (330, 332, 336, 333), (333, 336, 545, 546), (332, 591, 592, 336), (336, 592, 642, 545), (337, 340, 341, 338), (338, 341, 599, 600), (340, 552, 553, 341), (341, 553, 645, 599), (337, 338, 342, 339), (339, 342, 589, 588), (338, 600, 601, 342), (342, 601, 648, 589), (337, 339, 343, 340), (340, 343, 551, 552), (339, 588, 587, 343), (343, 587, 644, 551), (566, 567, 649, 646), (567, 568, 684, 649), (568, 641, 719, 684), (641, 530, 531, 719), (646, 649, 650, 593), (649, 684, 685, 650), (684, 719, 720, 685), (719, 531, 532, 720), (593, 650, 651, 594), (650, 685, 686, 651), (685, 720, 721, 686), (720, 532, 636, 721), (594, 651, 652, 595), (651, 686, 687, 652), (686, 721, 722, 687), (721, 636, 503, 722), (595, 652, 653, 648), (652, 687, 688, 653), (687, 722, 723, 688), (722, 503, 504, 723), (648, 653, 654, 590), (653, 688, 689, 654), (688, 723, 724, 689), (723, 504, 505, 724), (590, 654, 655, 591), (654, 689, 690, 655), (689, 724, 725, 690), (724, 505, 610, 725), (591, 655, 656, 592), (655, 690, 691, 656), (690, 725, 726, 691), (725, 610, 382, 726), (592, 656, 657, 642), (656, 691, 692, 657), (691, 726, 727, 692), (726, 382, 381, 727), (642, 657, 658, 565), (657, 692, 693, 658), (692, 727, 728, 693), (727, 381, 380, 728), (565, 658, 659, 564), (658, 693, 694, 659), (693, 728, 729, 694), (728, 380, 626, 729), (564, 659, 660, 563), (659, 694, 695, 660), (694, 729, 730, 695), (729, 626, 451, 730), (563, 660, 661, 637), (660, 695, 696, 661), (695, 730, 731, 696), (730, 451, 450, 731), (637, 661, 662, 542), (661, 696, 697, 662), (696, 731, 732, 697), (731, 450, 449, 732), (542, 662, 663, 543), (662, 697, 698, 663), (697, 732, 733, 698), (732, 449, 616, 733), (543, 663, 664, 544), (663, 698, 699, 664), (698, 733, 734, 699), (733, 616, 397, 734), (544, 664, 665, 632), (664, 699, 700, 665), (699, 734, 735, 700), (734, 397, 396, 735), (632, 665, 666, 508), (665, 700, 701, 666), (700, 735, 736, 701), (735, 396, 395, 736), (508, 666, 667, 507), (666, 701, 702, 667), (701, 736, 737, 702), (736, 395, 621, 737), (507, 667, 668, 506), (667, 702, 703, 668), (702, 737, 738, 703), (737, 621, 424, 738), (506, 668, 669, 602), (668, 703, 704, 669), (703, 738, 739, 704), (738, 424, 423, 739), (602, 669, 670, 346), (669, 704, 705, 670), (704, 739, 740, 705), (739, 423, 422, 740), (346, 670, 671, 345), (670, 705, 706, 671), (705, 740, 741, 706), (740, 422, 611, 741), (345, 671, 672, 344), (671, 706, 707, 672), (706, 741, 742, 707), (741, 611, 487, 742), (344, 672, 673, 622), (672, 707, 708, 673), (707, 742, 743, 708), (742, 487, 486, 743), (622, 673, 674, 439), (673, 708, 709, 674), (708, 743, 744, 709), (743, 486, 485, 744), (439, 674, 675, 438), (674, 709, 710, 675), (709, 744, 745, 710), (744, 485, 631, 745), (438, 675, 676, 437), (675, 710, 711, 676), (710, 745, 746, 711), (745, 631, 575, 746), (437, 676, 677, 612), (676, 711, 712, 677), (711, 746, 747, 712), (746, 575, 576, 747), (612, 677, 678, 385), (677, 712, 713, 678), (712, 747, 748, 713), (747, 576, 577, 748), (385, 678, 679, 384), (678, 713, 714, 679), (713, 748, 749, 714), (748, 577, 647, 749), (384, 679, 680, 383), (679, 714, 715, 680), (714, 749, 750, 715), (749, 647, 578, 750), (383, 680, 681, 617), (680, 715, 716, 681), (715, 750, 751, 716), (750, 578, 579, 751), (617, 681, 682, 412), (681, 716, 717, 682), (716, 751, 752, 717), (751, 579, 580, 752), (412, 682, 683, 411), (682, 717, 718, 683), (717, 752, 753, 718), (752, 580, 627, 753), (411, 683, 603, 410), (683, 718, 476, 603), (718, 753, 477, 476), (753, 627, 478, 477)])
me_cylinder_001.polygons.foreach_set('use_smooth', [True] * 752)
_uv = me_cylinder_001.uv_layers.new(name='UVMap')
_uv.uv.foreach_set('vector', [0.3771, 0.607, 0.3907, 0.583, 0.4162, 0.6019, 0.3997, 0.6274, 0.3997, 0.6274, 0.4162, 0.6019, 0.4435, 0.6249, 0.4233, 0.6522, 0.3907, 0.583, 0.4016, 0.5591, 0.4298, 0.5763, 0.4162, 0.6019, 0.4162, 0.6019, 0.4298, 0.5763, 0.4599, 0.597, 0.4435, 0.6249, 0.3771, 0.607, 0.3997, 0.6274, 0.3804, 0.6511, 0.3612, 0.6297, 0.3612, 0.6297, 0.3804, 0.6511, 0.359, 0.6716, 0.3435, 0.65, 0.3997, 0.6274, 0.4233, 0.6522, 0.3998, 0.677, 0.3804, 0.6511, 0.3804, 0.6511, 0.3998, 0.677, 0.374, 0.6977, 0.359, 0.6716, 0.3771, 0.607, 0.3612, 0.6297, 0.3424, 0.612, 0.3554, 0.5901, 0.3554, 0.5901, 0.3424, 0.612, 0.3237, 0.5974, 0.3343, 0.5763, 0.3612, 0.6297, 0.3435, 0.65, 0.3275, 0.6321, 0.3424, 0.612, 0.3424, 0.612, 0.3275, 0.6321, 0.3113, 0.6171, 0.3237, 0.5974, 0.3771, 0.607, 0.3554, 0.5901, 0.3665, 0.5674, 0.3907, 0.583, 0.3907, 0.583, 0.3665, 0.5674, 0.3753, 0.5449, 0.4016, 0.5591, 0.3554, 0.5901, 0.3343, 0.5763, 0.3433, 0.5546, 0.3665, 0.5674, 0.3665, 0.5674, 0.3433, 0.5546, 0.3503, 0.5332, 0.3753, 0.5449, 0.2929, 0.556, 0.2985, 0.5359, 0.3207, 0.5442, 0.3136, 0.5651, 0.3136, 0.5651, 0.3207, 0.5442, 0.3433, 0.5546, 0.3343, 0.5763, 0.2985, 0.5359, 0.3027, 0.5161, 0.3263, 0.5238, 0.3207, 0.5442, 0.3207, 0.5442, 0.3263, 0.5238, 0.3503, 0.5332, 0.3433, 0.5546, 0.2929, 0.556, 0.3136, 0.5651, 0.3049, 0.5856, 0.2861, 0.576, 0.2861, 0.576, 0.3049, 0.5856, 0.2948, 0.605, 0.2778, 0.5951, 0.3136, 0.5651, 0.3343, 0.5763, 0.3237, 0.5974, 0.3049, 0.5856, 0.3049, 0.5856, 0.3237, 0.5974, 0.3113, 0.6171, 0.2948, 0.605, 0.2929, 0.556, 0.2861, 0.576, 0.267, 0.5685, 0.2723, 0.5489, 0.2723, 0.5489, 0.267, 0.5685, 0.2478, 0.5629, 0.2515, 0.5437, 0.2861, 0.576, 0.2778, 0.5951, 0.2606, 0.5874, 0.267, 0.5685, 0.267, 0.5685, 0.2606, 0.5874, 0.2429, 0.5817, 0.2478, 0.5629, 0.2929, 0.556, 0.2723, 0.5489, 0.2764, 0.5293, 0.2985, 0.5359, 0.2985, 0.5359, 0.2764, 0.5293, 0.2794, 0.5101, 0.3027, 0.5161, 0.2723, 0.5489, 0.2515, 0.5437, 0.2543, 0.5244, 0.2764, 0.5293, 0.2764, 0.5293, 0.2543, 0.5244, 0.2562, 0.5056, 0.2794, 0.5101, 0.2085, 0.5394, 0.2087, 0.5203, 0.2318, 0.5215, 0.2303, 0.5406, 0.2303, 0.5406, 0.2318, 0.5215, 0.2543, 0.5244, 0.2515, 0.5437, 0.2087, 0.5203, 0.2086, 0.5015, 0.2327, 0.5027, 0.2318, 0.5215, 0.2318, 0.5215, 0.2327, 0.5027, 0.2562, 0.5056, 0.2543, 0.5244, 0.2085, 0.5394, 0.2303, 0.5406, 0.228, 0.5596, 0.2076, 0.5583, 0.2076, 0.5583, 0.228, 0.5596, 0.2248, 0.5782, 0.2061, 0.5769, 0.2303, 0.5406, 0.2515, 0.5437, 0.2478, 0.5629, 0.228, 0.5596, 0.228, 0.5596, 0.2478, 0.5629, 0.2429, 0.5817, 0.2248, 0.5782, 0.2085, 0.5394, 0.2076, 0.5583, 0.1866, 0.5593, 0.1859, 0.5402, 0.1859, 0.5402, 0.1866, 0.5593, 0.1648, 0.5628, 0.1624, 0.5435, 0.2076, 0.5583, 0.2061, 0.5769, 0.1868, 0.5779, 0.1866, 0.5593, 0.1866, 0.5593, 0.1868, 0.5779, 0.1668, 0.5815, 0.1648, 0.5628, 0.2085, 0.5394, 0.1859, 0.5402, 0.1848, 0.521, 0.2087, 0.5203, 0.2087, 0.5203, 0.1848, 0.521, 0.1836, 0.5019, 0.2086, 0.5015, 0.1859, 0.5402, 0.1624, 0.5435, 0.1599, 0.5239, 0.1848, 0.521, 0.1848, 0.521, 0.1599, 0.5239, 0.1574, 0.5042, 0.1836, 0.5019, 0.1118, 0.5595, 0.1056, 0.5384, 0.1337, 0.5295, 0.1378, 0.5498, 0.1378, 0.5498, 0.1337, 0.5295, 0.1599, 0.5239, 0.1624, 0.5435, 0.1056, 0.5384, 0.1, 0.5167, 0.1298, 0.509, 0.1337, 0.5295, 0.1337, 0.5295, 0.1298, 0.509, 0.1574, 0.5042, 0.1599, 0.5239, 0.1118, 0.5595, 0.1378, 0.5498, 0.1421, 0.5694, 0.1185, 0.5797, 0.1185, 0.5797, 0.1421, 0.5694, 0.1463, 0.5883, 0.1252, 0.5987, 0.1378, 0.5498, 0.1624, 0.5435, 0.1648, 0.5628, 0.1421, 0.5694, 0.1421, 0.5694, 0.1648, 0.5628, 0.1668, 0.5815, 0.1463, 0.5883, 0.1118, 0.5595, 0.1185, 0.5797, 0.09389, 0.5943, 0.08437, 0.5735, 0.08437, 0.5735, 0.09389, 0.5943, 0.06858, 0.6146, 0.05497, 0.5933, 0.1185, 0.5797, 0.1252, 0.5987, 0.1038, 0.6133, 0.09389, 0.5943, 0.09389, 0.5943, 0.1038, 0.6133, 0.08241, 0.6331, 0.06858, 0.6146, 0.1118, 0.5595, 0.08437, 0.5735, 0.07543, 0.5513, 0.1056, 0.5384, 0.1056, 0.5384, 0.07543, 0.5513, 0.06773, 0.5278, 0.1, 0.5167, 0.08437, 0.5735, 0.05497, 0.5933, 0.04282, 0.5692, 0.07543, 0.5513, 0.07543, 0.5513, 0.04282, 0.5692, 0.03232, 0.5434, 0.06773, 0.5278, 0.3032, 0.6818, 0.2931, 0.6652, 0.311, 0.6497, 0.324, 0.6674, 0.324, 0.6674, 0.311, 0.6497, 0.3275, 0.6321, 0.3435, 0.65, 0.2931, 0.6652, 0.282, 0.651, 0.2973, 0.635, 0.311, 0.6497, 0.311, 0.6497, 0.2973, 0.635, 0.3113, 0.6171, 0.3275, 0.6321, 0.3032, 0.6818, 0.324, 0.6674, 0.336, 0.6884, 0.3118, 0.7013, 0.3118, 0.7013, 0.336, 0.6884, 0.3465, 0.7134, 0.3184, 0.724, 0.324, 0.6674, 0.3435, 0.65, 0.359, 0.6716, 0.336, 0.6884, 0.336, 0.6884, 0.359, 0.6716, 0.374, 0.6977, 0.3465, 0.7134, 0.3032, 0.6818, 0.3118, 0.7013, 0.2877, 0.7103, 0.2822, 0.693, 0.2822, 0.693, 0.2877, 0.7103, 0.2657, 0.7154, 0.2626, 0.7009, 0.3118, 0.7013, 0.3184, 0.724, 0.2911, 0.7298, 0.2877, 0.7103, 0.2877, 0.7103, 0.2911, 0.7298, 0.2666, 0.7316, 0.2657, 0.7154, 0.3032, 0.6818, 0.2822, 0.693, 0.2747, 0.678, 0.2931, 0.6652, 0.2931, 0.6652, 0.2747, 0.678, 0.2659, 0.6652, 0.282, 0.651, 0.2822, 0.693, 0.2626, 0.7009, 0.2572, 0.6883, 0.2747, 0.678, 0.2747, 0.678, 0.2572, 0.6883, 0.2503, 0.6771, 0.2659, 0.6652, 0.08614, 0.3802, 0.08734, 0.3577, 0.1203, 0.3628, 0.1195, 0.3835, 0.1195, 0.3835, 0.1203, 0.3628, 0.1508, 0.3675, 0.1502, 0.3869, 0.08734, 0.3577, 0.08932, 0.3351, 0.1216, 0.3419, 0.1203, 0.3628, 0.1203, 0.3628, 0.1216, 0.3419, 0.1516, 0.348, 0.1508, 0.3675, 0.08614, 0.3802, 0.1195, 0.3835, 0.1192, 0.4044, 0.08583, 0.4029, 0.08583, 0.4029, 0.1192, 0.4044, 0.1198, 0.4253, 0.08653, 0.4258, 0.1195, 0.3835, 0.1502, 0.3869, 0.15, 0.4064, 0.1192, 0.4044, 0.1192, 0.4044, 0.15, 0.4064, 0.1504, 0.4259, 0.1198, 0.4253, 0.08614, 0.3802, 0.08583, 0.4029, 0.04903, 0.4021, 0.04948, 0.3769, 0.04948, 0.3769, 0.04903, 0.4021, 0.007922, 0.4021, 0.008538, 0.3737, 0.08583, 0.4029, 0.08653, 0.4258, 0.04993, 0.4275, 0.04903, 0.4021, 0.04903, 0.4021, 0.04993, 0.4275, 0.009068, 0.4307, 0.007922, 0.4021, 0.08614, 0.3802, 0.04948, 0.3769, 0.05117, 0.352, 0.08734, 0.3577, 0.08734, 0.3577, 0.05117, 0.352, 0.05405, 0.3273, 0.08932, 0.3351, 0.04948, 0.3769, 0.008538, 0.3737, 0.01087, 0.3457, 0.05117, 0.352, 0.05117, 0.352, 0.01087, 0.3457, 0.01492, 0.3181, 0.05405, 0.3273, 0.2067, 0.3941, 0.207, 0.3763, 0.2336, 0.3805, 0.2334, 0.3979, 0.2334, 0.3979, 0.2336, 0.3805, 0.2598, 0.3846, 0.2596, 0.4018, 0.207, 0.3763, 0.2071, 0.3582, 0.2336, 0.3628, 0.2336, 0.3805, 0.2336, 0.3805, 0.2336, 0.3628, 0.2596, 0.3669, 0.2598, 0.3846, 0.2067, 0.3941, 0.2334, 0.3979, 0.2331, 0.4152, 0.2065, 0.4118, 0.2065, 0.4118, 0.2331, 0.4152, 0.2329, 0.4324, 0.2065, 0.4295, 0.2334, 0.3979, 0.2596, 0.4018, 0.2592, 0.4189, 0.2331, 0.4152, 0.2331, 0.4152, 0.2592, 0.4189, 0.2587, 0.4359, 0.2329, 0.4324, 0.2067, 0.3941, 0.2065, 0.4118, 0.1789, 0.4089, 0.1791, 0.3905, 0.1791, 0.3905, 0.1789, 0.4089, 0.15, 0.4064, 0.1502, 0.3869, 0.2065, 0.4118, 0.2065, 0.4295, 0.1791, 0.4273, 0.1789, 0.4089, 0.1789, 0.4089, 0.1791, 0.4273, 0.1504, 0.4259, 0.15, 0.4064, 0.2067, 0.3941, 0.1791, 0.3905, 0.1795, 0.372, 0.207, 0.3763, 0.207, 0.3763, 0.1795, 0.372, 0.1799, 0.3533, 0.2071, 0.3582, 0.1791, 0.3905, 0.1502, 0.3869, 0.1508, 0.3675, 0.1795, 0.372, 0.1795, 0.372, 0.1508, 0.3675, 0.1516, 0.348, 0.1799, 0.3533, 0.3121, 0.4101, 0.3125, 0.3924, 0.3398, 0.3961, 0.3393, 0.4145, 0.3393, 0.4145, 0.3398, 0.3961, 0.3682, 0.3997, 0.3676, 0.419, 0.3125, 0.3924, 0.3122, 0.3741, 0.3395, 0.3771, 0.3398, 0.3961, 0.3398, 0.3961, 0.3395, 0.3771, 0.3679, 0.3797, 0.3682, 0.3997, 0.3121, 0.4101, 0.3393, 0.4145, 0.3383, 0.4325, 0.3114, 0.4276, 0.3114, 0.4276, 0.3383, 0.4325, 0.337, 0.4504, 0.3104, 0.4449, 0.3393, 0.4145, 0.3676, 0.419, 0.3664, 0.4379, 0.3383, 0.4325, 0.3383, 0.4325, 0.3664, 0.4379, 0.3645, 0.4567, 0.337, 0.4504, 0.3121, 0.4101, 0.3114, 0.4276, 0.2851, 0.423, 0.2857, 0.4059, 0.2857, 0.4059, 0.2851, 0.423, 0.2592, 0.4189, 0.2596, 0.4018, 0.3114, 0.4276, 0.3104, 0.4449, 0.2844, 0.4401, 0.2851, 0.423, 0.2851, 0.423, 0.2844, 0.4401, 0.2587, 0.4359, 0.2592, 0.4189, 0.3121, 0.4101, 0.2857, 0.4059, 0.2859, 0.3885, 0.3125, 0.3924, 0.3125, 0.3924, 0.2859, 0.3885, 0.2857, 0.3707, 0.3122, 0.3741, 0.2857, 0.4059, 0.2596, 0.4018, 0.2598, 0.3846, 0.2859, 0.3885, 0.2859, 0.3885, 0.2598, 0.3846, 0.2596, 0.3669, 0.2857, 0.3707, 0.4302, 0.4283, 0.4311, 0.4058, 0.4672, 0.4081, 0.4661, 0.4332, 0.4661, 0.4332, 0.4672, 0.4081, 0.5079, 0.4096, 0.5065, 0.438, 0.4311, 0.4058, 0.4308, 0.3824, 0.4668, 0.3821, 0.4672, 0.4081, 0.4672, 0.4081, 0.4668, 0.3821, 0.5072, 0.3799, 0.5079, 0.4096, 0.4302, 0.4283, 0.4661, 0.4332, 0.4636, 0.4576, 0.4282, 0.4504, 0.4282, 0.4504, 0.4636, 0.4576, 0.4598, 0.4815, 0.4252, 0.472, 0.4661, 0.4332, 0.5065, 0.438, 0.5033, 0.4657, 0.4636, 0.4576, 0.4636, 0.4576, 0.5033, 0.4657, 0.4984, 0.4926, 0.4598, 0.4815, 0.4302, 0.4283, 0.4282, 0.4504, 0.3961, 0.4439, 0.3977, 0.4236, 0.3977, 0.4236, 0.3961, 0.4439, 0.3664, 0.4379, 0.3676, 0.419, 0.4282, 0.4504, 0.4252, 0.472, 0.3937, 0.4638, 0.3961, 0.4439, 0.3961, 0.4439, 0.3937, 0.4638, 0.3645, 0.4567, 0.3664, 0.4379, 0.4302, 0.4283, 0.3977, 0.4236, 0.3984, 0.4029, 0.4311, 0.4058, 0.4311, 0.4058, 0.3984, 0.4029, 0.3981, 0.3815, 0.4308, 0.3824, 0.3977, 0.4236, 0.3676, 0.419, 0.3682, 0.3997, 0.3984, 0.4029, 0.3984, 0.4029, 0.3682, 0.3997, 0.3679, 0.3797, 0.3981, 0.3815, 0.09131, 0.4718, 0.08838, 0.4489, 0.1212, 0.4464, 0.1234, 0.4675, 0.1234, 0.4675, 0.1212, 0.4464, 0.1514, 0.4455, 0.1531, 0.4651, 0.08838, 0.4489, 0.08653, 0.4258, 0.1198, 0.4253, 0.1212, 0.4464, 0.1212, 0.4464, 0.1198, 0.4253, 0.1504, 0.4259, 0.1514, 0.4455, 0.09131, 0.4718, 0.1234, 0.4675, 0.1263, 0.4883, 0.09523, 0.4944, 0.09523, 0.4944, 0.1263, 0.4883, 0.1298, 0.509, 0.1, 0.5167, 0.1234, 0.4675, 0.1531, 0.4651, 0.1551, 0.4847, 0.1263, 0.4883, 0.1263, 0.4883, 0.1551, 0.4847, 0.1574, 0.5042, 0.1298, 0.509, 0.09131, 0.4718, 0.09523, 0.4944, 0.06125, 0.5035, 0.05607, 0.4785, 0.05607, 0.4785, 0.06125, 0.5035, 0.02367, 0.5163, 0.0169, 0.4882, 0.09523, 0.4944, 0.1, 0.5167, 0.06773, 0.5278, 0.06125, 0.5035, 0.06125, 0.5035, 0.06773, 0.5278, 0.03232, 0.5434, 0.02367, 0.5163, 0.09131, 0.4718, 0.05607, 0.4785, 0.05228, 0.4531, 0.08838, 0.4489, 0.08838, 0.4489, 0.05228, 0.4531, 0.04993, 0.4275, 0.08653, 0.4258, 0.05607, 0.4785, 0.0169, 0.4882, 0.01204, 0.4596, 0.05228, 0.4531, 0.05228, 0.4531, 0.01204, 0.4596, 0.009068, 0.4307, 0.04993, 0.4275, 0.2074, 0.4652, 0.2068, 0.4473, 0.2329, 0.4497, 0.2331, 0.4671, 0.2331, 0.4671, 0.2329, 0.4497, 0.2584, 0.453, 0.2581, 0.4701, 0.2068, 0.4473, 0.2065, 0.4295, 0.2329, 0.4324, 0.2329, 0.4497, 0.2329, 0.4497, 0.2329, 0.4324, 0.2587, 0.4359, 0.2584, 0.453, 0.2074, 0.4652, 0.2331, 0.4671, 0.2331, 0.4847, 0.2081, 0.4832, 0.2081, 0.4832, 0.2331, 0.4847, 0.2327, 0.5027, 0.2086, 0.5015, 0.2331, 0.4671, 0.2581, 0.4701, 0.2574, 0.4876, 0.2331, 0.4847, 0.2331, 0.4847, 0.2574, 0.4876, 0.2562, 0.5056, 0.2327, 0.5027, 0.2074, 0.4652, 0.2081, 0.4832, 0.1822, 0.4831, 0.1809, 0.4645, 0.1809, 0.4645, 0.1822, 0.4831, 0.1551, 0.4847, 0.1531, 0.4651, 0.2081, 0.4832, 0.2086, 0.5015, 0.1836, 0.5019, 0.1822, 0.4831, 0.1822, 0.4831, 0.1836, 0.5019, 0.1574, 0.5042, 0.1551, 0.4847, 0.2074, 0.4652, 0.1809, 0.4645, 0.1798, 0.4459, 0.2068, 0.4473, 0.2068, 0.4473, 0.1798, 0.4459, 0.1791, 0.4273, 0.2065, 0.4295, 0.1809, 0.4645, 0.1531, 0.4651, 0.1514, 0.4455, 0.1798, 0.4459, 0.1798, 0.4459, 0.1514, 0.4455, 0.1504, 0.4259, 0.1791, 0.4273, 0.3078, 0.4797, 0.3092, 0.4622, 0.3353, 0.4683, 0.3332, 0.4862, 0.3332, 0.4862, 0.3353, 0.4683, 0.3623, 0.4753, 0.3594, 0.494, 0.3092, 0.4622, 0.3104, 0.4449, 0.337, 0.4504, 0.3353, 0.4683, 0.3353, 0.4683, 0.337, 0.4504, 0.3645, 0.4567, 0.3623, 0.4753, 0.3078, 0.4797, 0.3332, 0.4862, 0.3303, 0.5046, 0.3057, 0.4975, 0.3057, 0.4975, 0.3303, 0.5046, 0.3263, 0.5238, 0.3027, 0.5161, 0.3332, 0.4862, 0.3594, 0.494, 0.3555, 0.5132, 0.3303, 0.5046, 0.3303, 0.5046, 0.3555, 0.5132, 0.3503, 0.5332, 0.3263, 0.5238, 0.3078, 0.4797, 0.3057, 0.4975, 0.2815, 0.4919, 0.2828, 0.4744, 0.2828, 0.4744, 0.2815, 0.4919, 0.2574, 0.4876, 0.2581, 0.4701, 0.3057, 0.4975, 0.3027, 0.5161, 0.2794, 0.5101, 0.2815, 0.4919, 0.2815, 0.4919, 0.2794, 0.5101, 0.2562, 0.5056, 0.2574, 0.4876, 0.3078, 0.4797, 0.2828, 0.4744, 0.2837, 0.4572, 0.3092, 0.4622, 0.3092, 0.4622, 0.2837, 0.4572, 0.2844, 0.4401, 0.3104, 0.4449, 0.2828, 0.4744, 0.2581, 0.4701, 0.2584, 0.453, 0.2837, 0.4572, 0.2837, 0.4572, 0.2584, 0.453, 0.2587, 0.4359, 0.2844, 0.4401, 0.4163, 0.5147, 0.4213, 0.4934, 0.4547, 0.505, 0.4483, 0.5283, 0.4483, 0.5283, 0.4547, 0.505, 0.4919, 0.5188, 0.4836, 0.5447, 0.4213, 0.4934, 0.4252, 0.472, 0.4598, 0.4815, 0.4547, 0.505, 0.4547, 0.505, 0.4598, 0.4815, 0.4984, 0.4926, 0.4919, 0.5188, 0.4163, 0.5147, 0.4483, 0.5283, 0.4402, 0.5519, 0.4099, 0.5365, 0.4099, 0.5365, 0.4402, 0.5519, 0.4298, 0.5763, 0.4016, 0.5591, 0.4483, 0.5283, 0.4836, 0.5447, 0.4731, 0.5707, 0.4402, 0.5519, 0.4402, 0.5519, 0.4731, 0.5707, 0.4599, 0.597, 0.4298, 0.5763, 0.4163, 0.5147, 0.4099, 0.5365, 0.3819, 0.5237, 0.3869, 0.5034, 0.3869, 0.5034, 0.3819, 0.5237, 0.3555, 0.5132, 0.3594, 0.494, 0.4099, 0.5365, 0.4016, 0.5591, 0.3753, 0.5449, 0.3819, 0.5237, 0.3819, 0.5237, 0.3753, 0.5449, 0.3503, 0.5332, 0.3555, 0.5132, 0.4163, 0.5147, 0.3869, 0.5034, 0.3907, 0.4836, 0.4213, 0.4934, 0.4213, 0.4934, 0.3907, 0.4836, 0.3937, 0.4638, 0.4252, 0.472, 0.3869, 0.5034, 0.3594, 0.494, 0.3623, 0.4753, 0.3907, 0.4836, 0.3907, 0.4836, 0.3623, 0.4753, 0.3645, 0.4567, 0.3937, 0.4638, 0.4255, 0.3312, 0.4205, 0.3041, 0.4536, 0.2959, 0.46, 0.3254, 0.46, 0.3254, 0.4536, 0.2959, 0.4893, 0.2835, 0.4979, 0.316, 0.4205, 0.3041, 0.4141, 0.2772, 0.4454, 0.2668, 0.4536, 0.2959, 0.4536, 0.2959, 0.4454, 0.2668, 0.4786, 0.2521, 0.4893, 0.2835, 0.4255, 0.3312, 0.46, 0.3254, 0.4644, 0.3544, 0.4289, 0.3574, 0.4289, 0.3574, 0.4644, 0.3544, 0.4668, 0.3821, 0.4308, 0.3824, 0.46, 0.3254, 0.4979, 0.316, 0.5039, 0.3485, 0.4644, 0.3544, 0.4644, 0.3544, 0.5039, 0.3485, 0.5072, 0.3799, 0.4668, 0.3821, 0.4255, 0.3312, 0.4289, 0.3574, 0.3965, 0.3586, 0.3937, 0.3345, 0.3937, 0.3345, 0.3965, 0.3586, 0.3665, 0.3584, 0.3641, 0.3359, 0.4289, 0.3574, 0.4308, 0.3824, 0.3981, 0.3815, 0.3965, 0.3586, 0.3965, 0.3586, 0.3981, 0.3815, 0.3679, 0.3797, 0.3665, 0.3584, 0.4255, 0.3312, 0.3937, 0.3345, 0.3897, 0.3095, 0.4205, 0.3041, 0.4205, 0.3041, 0.3897, 0.3095, 0.3846, 0.2844, 0.4141, 0.2772, 0.3937, 0.3345, 0.3641, 0.3359, 0.3608, 0.3125, 0.3897, 0.3095, 0.3897, 0.3095, 0.3608, 0.3125, 0.3568, 0.2889, 0.3846, 0.2844, 0.3093, 0.3344, 0.3071, 0.3133, 0.3334, 0.3136, 0.3362, 0.3357, 0.3362, 0.3357, 0.3334, 0.3136, 0.3608, 0.3125, 0.3641, 0.3359, 0.3071, 0.3133, 0.3046, 0.2918, 0.3302, 0.2912, 0.3334, 0.3136, 0.3334, 0.3136, 0.3302, 0.2912, 0.3568, 0.2889, 0.3608, 0.3125, 0.3093, 0.3344, 0.3362, 0.3357, 0.3382, 0.357, 0.3111, 0.3547, 0.3111, 0.3547, 0.3382, 0.357, 0.3395, 0.3771, 0.3122, 0.3741, 0.3362, 0.3357, 0.3641, 0.3359, 0.3665, 0.3584, 0.3382, 0.357, 0.3382, 0.357, 0.3665, 0.3584, 0.3679, 0.3797, 0.3395, 0.3771, 0.3093, 0.3344, 0.3111, 0.3547, 0.2847, 0.3519, 0.2833, 0.3322, 0.2833, 0.3322, 0.2847, 0.3519, 0.2589, 0.3484, 0.2578, 0.3291, 0.3111, 0.3547, 0.3122, 0.3741, 0.2857, 0.3707, 0.2847, 0.3519, 0.2847, 0.3519, 0.2857, 0.3707, 0.2596, 0.3669, 0.2589, 0.3484, 0.3093, 0.3344, 0.2833, 0.3322, 0.2815, 0.3118, 0.3071, 0.3133, 0.3071, 0.3133, 0.2815, 0.3118, 0.2798, 0.291, 0.3046, 0.2918, 0.2833, 0.3322, 0.2578, 0.3291, 0.2566, 0.3091, 0.2815, 0.3118, 0.2815, 0.3118, 0.2566, 0.3091, 0.2555, 0.2888, 0.2798, 0.291, 0.2068, 0.3201, 0.2069, 0.3003, 0.2318, 0.3052, 0.2324, 0.3251, 0.2324, 0.3251, 0.2318, 0.3052, 0.2566, 0.3091, 0.2578, 0.3291, 0.2069, 0.3003, 0.2074, 0.2801, 0.2315, 0.2851, 0.2318, 0.3052, 0.2318, 0.3052, 0.2315, 0.2851, 0.2555, 0.2888, 0.2566, 0.3091, 0.2068, 0.3201, 0.2324, 0.3251, 0.2331, 0.3443, 0.207, 0.3395, 0.207, 0.3395, 0.2331, 0.3443, 0.2336, 0.3628, 0.2071, 0.3582, 0.2324, 0.3251, 0.2578, 0.3291, 0.2589, 0.3484, 0.2331, 0.3443, 0.2331, 0.3443, 0.2589, 0.3484, 0.2596, 0.3669, 0.2336, 0.3628, 0.2068, 0.3201, 0.207, 0.3395, 0.1802, 0.3341, 0.1807, 0.3143, 0.1807, 0.3143, 0.1802, 0.3341, 0.1525, 0.3279, 0.1538, 0.3075, 0.207, 0.3395, 0.2071, 0.3582, 0.1799, 0.3533, 0.1802, 0.3341, 0.1802, 0.3341, 0.1799, 0.3533, 0.1516, 0.348, 0.1525, 0.3279, 0.2068, 0.3201, 0.1807, 0.3143, 0.1816, 0.2942, 0.2069, 0.3003, 0.2069, 0.3003, 0.1816, 0.2942, 0.1831, 0.2738, 0.2074, 0.2801, 0.1807, 0.3143, 0.1538, 0.3075, 0.1556, 0.2868, 0.1816, 0.2942, 0.1816, 0.2942, 0.1556, 0.2868, 0.1582, 0.266, 0.1831, 0.2738, 0.09562, 0.2897, 0.1002, 0.267, 0.1287, 0.2778, 0.1256, 0.2994, 0.1256, 0.2994, 0.1287, 0.2778, 0.1556, 0.2868, 0.1538, 0.3075, 0.1002, 0.267, 0.1059, 0.2447, 0.1326, 0.2564, 0.1287, 0.2778, 0.1287, 0.2778, 0.1326, 0.2564, 0.1582, 0.266, 0.1556, 0.2868, 0.09562, 0.2897, 0.1256, 0.2994, 0.1233, 0.3208, 0.09203, 0.3124, 0.09203, 0.3124, 0.1233, 0.3208, 0.1216, 0.3419, 0.08932, 0.3351, 0.1256, 0.2994, 0.1538, 0.3075, 0.1525, 0.3279, 0.1233, 0.3208, 0.1233, 0.3208, 0.1525, 0.3279, 0.1516, 0.348, 0.1216, 0.3419, 0.09562, 0.2897, 0.09203, 0.3124, 0.05808, 0.3026, 0.06333, 0.2781, 0.06333, 0.2781, 0.05808, 0.3026, 0.02069, 0.2908, 0.02814, 0.2641, 0.09203, 0.3124, 0.08932, 0.3351, 0.05405, 0.3273, 0.05808, 0.3026, 0.05808, 0.3026, 0.05405, 0.3273, 0.01492, 0.3181, 0.02069, 0.2908, 0.09562, 0.2897, 0.06333, 0.2781, 0.06985, 0.254, 0.1002, 0.267, 0.1002, 0.267, 0.06985, 0.254, 0.07761, 0.2305, 0.1059, 0.2447, 0.06333, 0.2781, 0.02814, 0.2641, 0.03715, 0.2381, 0.06985, 0.254, 0.06985, 0.254, 0.03715, 0.2381, 0.04758, 0.2132, 0.07761, 0.2305, 0.1381, 0.6326, 0.123, 0.6454, 0.1135, 0.6303, 0.1317, 0.6163, 0.1317, 0.6163, 0.1135, 0.6303, 0.1038, 0.6133, 0.1252, 0.5987, 0.123, 0.6454, 0.1089, 0.6621, 0.09589, 0.6488, 0.1135, 0.6303, 0.1135, 0.6303, 0.09589, 0.6488, 0.08241, 0.6331, 0.1038, 0.6133, 0.1381, 0.6326, 0.1317, 0.6163, 0.1501, 0.6062, 0.1536, 0.6231, 0.1536, 0.6231, 0.1501, 0.6062, 0.1682, 0.5995, 0.1693, 0.6168, 0.1317, 0.6163, 0.1252, 0.5987, 0.1463, 0.5883, 0.1501, 0.6062, 0.1501, 0.6062, 0.1463, 0.5883, 0.1668, 0.5815, 0.1682, 0.5995, 0.1381, 0.6326, 0.1536, 0.6231, 0.1572, 0.6391, 0.1444, 0.6474, 0.1444, 0.6474, 0.1572, 0.6391, 0.1611, 0.6538, 0.1508, 0.6608, 0.1536, 0.6231, 0.1693, 0.6168, 0.1704, 0.6334, 0.1572, 0.6391, 0.1572, 0.6391, 0.1704, 0.6334, 0.172, 0.649, 0.1611, 0.6538, 0.1381, 0.6326, 0.1444, 0.6474, 0.1324, 0.6589, 0.123, 0.6454, 0.123, 0.6454, 0.1324, 0.6589, 0.1215, 0.6735, 0.1089, 0.6621, 0.1444, 0.6474, 0.1508, 0.6608, 0.1417, 0.6707, 0.1324, 0.6589, 0.1324, 0.6589, 0.1417, 0.6707, 0.1337, 0.6832, 0.1215, 0.6735, 0.2571, 0.6298, 0.2436, 0.6223, 0.2526, 0.6052, 0.268, 0.613, 0.268, 0.613, 0.2526, 0.6052, 0.2606, 0.5874, 0.2778, 0.5951, 0.2436, 0.6223, 0.2297, 0.6168, 0.2368, 0.5996, 0.2526, 0.6052, 0.2526, 0.6052, 0.2368, 0.5996, 0.2429, 0.5817, 0.2606, 0.5874, 0.2571, 0.6298, 0.268, 0.613, 0.283, 0.6229, 0.2699, 0.6393, 0.2699, 0.6393, 0.283, 0.6229, 0.2973, 0.635, 0.282, 0.651, 0.268, 0.613, 0.2778, 0.5951, 0.2948, 0.605, 0.283, 0.6229, 0.283, 0.6229, 0.2948, 0.605, 0.3113, 0.6171, 0.2973, 0.635, 0.2571, 0.6298, 0.2699, 0.6393, 0.2561, 0.6542, 0.2455, 0.6452, 0.2455, 0.6452, 0.2561, 0.6542, 0.2428, 0.6672, 0.2345, 0.659, 0.2699, 0.6393, 0.282, 0.651, 0.2659, 0.6652, 0.2561, 0.6542, 0.2561, 0.6542, 0.2659, 0.6652, 0.2503, 0.6771, 0.2428, 0.6672, 0.2571, 0.6298, 0.2455, 0.6452, 0.2341, 0.6383, 0.2436, 0.6223, 0.2436, 0.6223, 0.2341, 0.6383, 0.2221, 0.6333, 0.2297, 0.6168, 0.2455, 0.6452, 0.2345, 0.659, 0.2251, 0.6531, 0.2341, 0.6383, 0.2341, 0.6383, 0.2251, 0.6531, 0.2149, 0.6488, 0.2221, 0.6333, 0.2002, 0.6122, 0.1849, 0.6133, 0.1861, 0.5959, 0.2035, 0.5949, 0.2035, 0.5949, 0.1861, 0.5959, 0.1868, 0.5779, 0.2061, 0.5769, 0.1849, 0.6133, 0.1693, 0.6168, 0.1682, 0.5995, 0.1861, 0.5959, 0.1861, 0.5959, 0.1682, 0.5995, 0.1668, 0.5815, 0.1868, 0.5779, 0.2002, 0.6122, 0.2035, 0.5949, 0.2204, 0.5961, 0.2152, 0.6134, 0.2152, 0.6134, 0.2204, 0.5961, 0.2368, 0.5996, 0.2297, 0.6168, 0.2035, 0.5949, 0.2061, 0.5769, 0.2248, 0.5782, 0.2204, 0.5961, 0.2204, 0.5961, 0.2248, 0.5782, 0.2429, 0.5817, 0.2368, 0.5996, 0.2002, 0.6122, 0.2152, 0.6134, 0.2096, 0.6301, 0.1968, 0.6288, 0.1968, 0.6288, 0.2096, 0.6301, 0.2045, 0.6457, 0.1938, 0.6443, 0.2152, 0.6134, 0.2297, 0.6168, 0.2221, 0.6333, 0.2096, 0.6301, 0.2096, 0.6301, 0.2221, 0.6333, 0.2149, 0.6488, 0.2045, 0.6457, 0.2002, 0.6122, 0.1968, 0.6288, 0.1837, 0.63, 0.1849, 0.6133, 0.1849, 0.6133, 0.1837, 0.63, 0.1704, 0.6334, 0.1693, 0.6168, 0.1968, 0.6288, 0.1938, 0.6443, 0.183, 0.6457, 0.1837, 0.63, 0.1837, 0.63, 0.183, 0.6457, 0.172, 0.649, 0.1704, 0.6334, 0.2107, 0.2403, 0.2327, 0.2452, 0.2318, 0.2651, 0.2087, 0.2602, 0.2087, 0.2602, 0.2318, 0.2651, 0.2315, 0.2851, 0.2074, 0.2801, 0.2327, 0.2452, 0.2548, 0.2484, 0.2549, 0.2685, 0.2318, 0.2651, 0.2318, 0.2651, 0.2549, 0.2685, 0.2555, 0.2888, 0.2315, 0.2851, 0.2107, 0.2403, 0.2087, 0.2602, 0.1854, 0.2537, 0.1886, 0.2338, 0.1886, 0.2338, 0.1854, 0.2537, 0.1618, 0.2456, 0.1663, 0.2254, 0.2087, 0.2602, 0.2074, 0.2801, 0.1831, 0.2738, 0.1854, 0.2537, 0.1854, 0.2537, 0.1831, 0.2738, 0.1582, 0.266, 0.1618, 0.2456, 0.2107, 0.2403, 0.1886, 0.2338, 0.1925, 0.2142, 0.2133, 0.2207, 0.2133, 0.2207, 0.1925, 0.2142, 0.1971, 0.1949, 0.2165, 0.2014, 0.1886, 0.2338, 0.1663, 0.2254, 0.1717, 0.2057, 0.1925, 0.2142, 0.1925, 0.2142, 0.1717, 0.2057, 0.1778, 0.1864, 0.1971, 0.1949, 0.2107, 0.2403, 0.2133, 0.2207, 0.2341, 0.2255, 0.2327, 0.2452, 0.2327, 0.2452, 0.2341, 0.2255, 0.255, 0.2285, 0.2548, 0.2484, 0.2133, 0.2207, 0.2165, 0.2014, 0.2359, 0.206, 0.2341, 0.2255, 0.2341, 0.2255, 0.2359, 0.206, 0.2555, 0.2088, 0.255, 0.2285, 0.3987, 0.2263, 0.4258, 0.2131, 0.4361, 0.2392, 0.4068, 0.2512, 0.4068, 0.2512, 0.4361, 0.2392, 0.4454, 0.2668, 0.4141, 0.2772, 0.4258, 0.2131, 0.4535, 0.1958, 0.4666, 0.2229, 0.4361, 0.2392, 0.4361, 0.2392, 0.4666, 0.2229, 0.4786, 0.2521, 0.4454, 0.2668, 0.3987, 0.2263, 0.4068, 0.2512, 0.379, 0.2599, 0.3727, 0.2361, 0.3727, 0.2361, 0.379, 0.2599, 0.3524, 0.2657, 0.3477, 0.243, 0.4068, 0.2512, 0.4141, 0.2772, 0.3846, 0.2844, 0.379, 0.2599, 0.379, 0.2599, 0.3846, 0.2844, 0.3568, 0.2889, 0.3524, 0.2657, 0.3987, 0.2263, 0.3727, 0.2361, 0.3659, 0.2132, 0.39, 0.2025, 0.39, 0.2025, 0.3659, 0.2132, 0.3586, 0.1911, 0.3805, 0.1798, 0.3727, 0.2361, 0.3477, 0.243, 0.3426, 0.2209, 0.3659, 0.2132, 0.3659, 0.2132, 0.3426, 0.2209, 0.3372, 0.1994, 0.3586, 0.1911, 0.3987, 0.2263, 0.39, 0.2025, 0.4146, 0.1885, 0.4258, 0.2131, 0.4258, 0.2131, 0.4146, 0.1885, 0.4396, 0.1706, 0.4535, 0.1958, 0.39, 0.2025, 0.3805, 0.1798, 0.4028, 0.1654, 0.4146, 0.1885, 0.4146, 0.1885, 0.4028, 0.1654, 0.4251, 0.1473, 0.4396, 0.1706, 0.1205, 0.202, 0.1437, 0.2149, 0.1377, 0.2354, 0.1127, 0.223, 0.1127, 0.223, 0.1377, 0.2354, 0.1326, 0.2564, 0.1059, 0.2447, 0.1437, 0.2149, 0.1663, 0.2254, 0.1618, 0.2456, 0.1377, 0.2354, 0.1377, 0.2354, 0.1618, 0.2456, 0.1582, 0.266, 0.1326, 0.2564, 0.1205, 0.202, 0.1127, 0.223, 0.08655, 0.208, 0.09659, 0.1864, 0.09659, 0.1864, 0.08655, 0.208, 0.05921, 0.1897, 0.07193, 0.1675, 0.1127, 0.223, 0.1059, 0.2447, 0.07761, 0.2305, 0.08655, 0.208, 0.08655, 0.208, 0.07761, 0.2305, 0.04758, 0.2132, 0.05921, 0.1897, 0.1205, 0.202, 0.09659, 0.1864, 0.1076, 0.1658, 0.1293, 0.1817, 0.1293, 0.1817, 0.1076, 0.1658, 0.1195, 0.1462, 0.1391, 0.1622, 0.09659, 0.1864, 0.07193, 0.1675, 0.08562, 0.1467, 0.1076, 0.1658, 0.1076, 0.1658, 0.08562, 0.1467, 0.1001, 0.1272, 0.1195, 0.1462, 0.1205, 0.202, 0.1293, 0.1817, 0.1507, 0.1949, 0.1437, 0.2149, 0.1437, 0.2149, 0.1507, 0.1949, 0.1717, 0.2057, 0.1663, 0.2254, 0.1293, 0.1817, 0.1391, 0.1622, 0.1585, 0.1755, 0.1507, 0.1949, 0.1507, 0.1949, 0.1585, 0.1755, 0.1778, 0.1864, 0.1717, 0.2057, 0.3, 0.2495, 0.3235, 0.2473, 0.3269, 0.2691, 0.3023, 0.2706, 0.3023, 0.2706, 0.3269, 0.2691, 0.3302, 0.2912, 0.3046, 0.2918, 0.3235, 0.2473, 0.3477, 0.243, 0.3524, 0.2657, 0.3269, 0.2691, 0.3269, 0.2691, 0.3524, 0.2657, 0.3568, 0.2889, 0.3302, 0.2912, 0.3, 0.2495, 0.3023, 0.2706, 0.2783, 0.2703, 0.2772, 0.2498, 0.2772, 0.2498, 0.2783, 0.2703, 0.2549, 0.2685, 0.2548, 0.2484, 0.3023, 0.2706, 0.3046, 0.2918, 0.2798, 0.291, 0.2783, 0.2703, 0.2783, 0.2703, 0.2798, 0.291, 0.2555, 0.2888, 0.2549, 0.2685, 0.3, 0.2495, 0.2772, 0.2498, 0.2762, 0.2295, 0.2978, 0.2287, 0.2978, 0.2287, 0.2762, 0.2295, 0.2753, 0.2095, 0.2956, 0.2083, 0.2772, 0.2498, 0.2548, 0.2484, 0.255, 0.2285, 0.2762, 0.2295, 0.2762, 0.2295, 0.255, 0.2285, 0.2555, 0.2088, 0.2753, 0.2095, 0.3, 0.2495, 0.2978, 0.2287, 0.3199, 0.2259, 0.3235, 0.2473, 0.3235, 0.2473, 0.3199, 0.2259, 0.3426, 0.2209, 0.3477, 0.243, 0.2978, 0.2287, 0.2956, 0.2083, 0.3162, 0.205, 0.3199, 0.2259, 0.3199, 0.2259, 0.3162, 0.205, 0.3372, 0.1994, 0.3426, 0.2209, 0.2794, 0.0992, 0.2889, 0.09564, 0.2942, 0.1117, 0.2826, 0.1155, 0.2826, 0.1155, 0.2942, 0.1117, 0.2991, 0.1287, 0.2856, 0.1327, 0.2889, 0.09564, 0.2981, 0.09047, 0.3054, 0.106, 0.2942, 0.1117, 0.2942, 0.1117, 0.3054, 0.106, 0.3125, 0.1227, 0.2991, 0.1287, 0.2794, 0.0992, 0.2826, 0.1155, 0.2711, 0.1176, 0.2698, 0.101, 0.2698, 0.101, 0.2711, 0.1176, 0.2595, 0.1178, 0.2602, 0.1013, 0.2826, 0.1155, 0.2856, 0.1327, 0.2721, 0.1348, 0.2711, 0.1176, 0.2711, 0.1176, 0.2721, 0.1348, 0.2587, 0.1349, 0.2595, 0.1178, 0.2794, 0.0992, 0.2698, 0.101, 0.2685, 0.08578, 0.2762, 0.08414, 0.2762, 0.08414, 0.2685, 0.08578, 0.2673, 0.0725, 0.2731, 0.07127, 0.2698, 0.101, 0.2602, 0.1013, 0.2608, 0.08601, 0.2685, 0.08578, 0.2685, 0.08578, 0.2608, 0.08601, 0.2613, 0.07263, 0.2673, 0.0725, 0.2794, 0.0992, 0.2762, 0.08414, 0.2836, 0.08105, 0.2889, 0.09564, 0.2889, 0.09564, 0.2836, 0.08105, 0.2908, 0.07649, 0.2981, 0.09047, 0.2762, 0.08414, 0.2731, 0.07127, 0.2787, 0.06861, 0.2836, 0.08105, 0.2836, 0.08105, 0.2787, 0.06861, 0.284, 0.06479, 0.2908, 0.07649, 0.224, 0.164, 0.2404, 0.1682, 0.238, 0.1868, 0.22, 0.1824, 0.22, 0.1824, 0.238, 0.1868, 0.2359, 0.206, 0.2165, 0.2014, 0.2404, 0.1682, 0.257, 0.1705, 0.2562, 0.1894, 0.238, 0.1868, 0.238, 0.1868, 0.2562, 0.1894, 0.2555, 0.2088, 0.2359, 0.206, 0.224, 0.164, 0.22, 0.1824, 0.2022, 0.176, 0.2077, 0.1578, 0.2077, 0.1578, 0.2022, 0.176, 0.1845, 0.1676, 0.1918, 0.1496, 0.22, 0.1824, 0.2165, 0.2014, 0.1971, 0.1949, 0.2022, 0.176, 0.2022, 0.176, 0.1971, 0.1949, 0.1778, 0.1864, 0.1845, 0.1676, 0.224, 0.164, 0.2077, 0.1578, 0.2135, 0.1404, 0.2281, 0.1463, 0.2281, 0.1463, 0.2135, 0.1404, 0.2196, 0.1238, 0.2324, 0.1293, 0.2077, 0.1578, 0.1918, 0.1496, 0.1993, 0.1326, 0.2135, 0.1404, 0.2135, 0.1404, 0.1993, 0.1326, 0.2072, 0.1165, 0.2196, 0.1238, 0.224, 0.164, 0.2281, 0.1463, 0.2429, 0.1503, 0.2404, 0.1682, 0.2404, 0.1682, 0.2429, 0.1503, 0.2579, 0.1524, 0.257, 0.1705, 0.2281, 0.1463, 0.2324, 0.1293, 0.2455, 0.1331, 0.2429, 0.1503, 0.2429, 0.1503, 0.2455, 0.1331, 0.2587, 0.1349, 0.2579, 0.1524, 0.3601, 0.1384, 0.3773, 0.1239, 0.3903, 0.1438, 0.3706, 0.1584, 0.3706, 0.1584, 0.3903, 0.1438, 0.4028, 0.1654, 0.3805, 0.1798, 0.3773, 0.1239, 0.3942, 0.1062, 0.4099, 0.1257, 0.3903, 0.1438, 0.3903, 0.1438, 0.4099, 0.1257, 0.4251, 0.1473, 0.4028, 0.1654, 0.3601, 0.1384, 0.3706, 0.1584, 0.3509, 0.1699, 0.3427, 0.15, 0.3427, 0.15, 0.3509, 0.1699, 0.3315, 0.1786, 0.3254, 0.1589, 0.3706, 0.1584, 0.3805, 0.1798, 0.3586, 0.1911, 0.3509, 0.1699, 0.3509, 0.1699, 0.3586, 0.1911, 0.3372, 0.1994, 0.3315, 0.1786, 0.3601, 0.1384, 0.3427, 0.15, 0.3343, 0.1315, 0.3494, 0.1201, 0.3494, 0.1201, 0.3343, 0.1315, 0.3255, 0.1143, 0.3382, 0.1035, 0.3427, 0.15, 0.3254, 0.1589, 0.319, 0.1403, 0.3343, 0.1315, 0.3343, 0.1315, 0.319, 0.1403, 0.3125, 0.1227, 0.3255, 0.1143, 0.3601, 0.1384, 0.3494, 0.1201, 0.364, 0.106, 0.3773, 0.1239, 0.3773, 0.1239, 0.364, 0.106, 0.378, 0.08886, 0.3942, 0.1062, 0.3494, 0.1201, 0.3382, 0.1035, 0.3503, 0.09012, 0.364, 0.106, 0.364, 0.106, 0.3503, 0.09012, 0.3615, 0.07396, 0.378, 0.08886, 0.1606, 0.1261, 0.176, 0.1391, 0.167, 0.1568, 0.1495, 0.1436, 0.1495, 0.1436, 0.167, 0.1568, 0.1585, 0.1755, 0.1391, 0.1622, 0.176, 0.1391, 0.1918, 0.1496, 0.1845, 0.1676, 0.167, 0.1568, 0.167, 0.1568, 0.1845, 0.1676, 0.1778, 0.1864, 0.1585, 0.1755, 0.1606, 0.1261, 0.1495, 0.1436, 0.1322, 0.1278, 0.1456, 0.1108, 0.1456, 0.1108, 0.1322, 0.1278, 0.1154, 0.1092, 0.131, 0.0926, 0.1495, 0.1436, 0.1391, 0.1622, 0.1195, 0.1462, 0.1322, 0.1278, 0.1322, 0.1278, 0.1195, 0.1462, 0.1001, 0.1272, 0.1154, 0.1092, 0.1606, 0.1261, 0.1456, 0.1108, 0.1593, 0.09525, 0.1721, 0.11, 0.1721, 0.11, 0.1593, 0.09525, 0.1733, 0.08139, 0.184, 0.09526, 0.1456, 0.1108, 0.131, 0.0926, 0.1471, 0.0778, 0.1593, 0.09525, 0.1593, 0.09525, 0.1471, 0.0778, 0.1636, 0.06504, 0.1733, 0.08139, 0.1606, 0.1261, 0.1721, 0.11, 0.1855, 0.1224, 0.176, 0.1391, 0.176, 0.1391, 0.1855, 0.1224, 0.1993, 0.1326, 0.1918, 0.1496, 0.1721, 0.11, 0.184, 0.09526, 0.1953, 0.1069, 0.1855, 0.1224, 0.1855, 0.1224, 0.1953, 0.1069, 0.2072, 0.1165, 0.1993, 0.1326, 0.2909, 0.1689, 0.3081, 0.165, 0.3122, 0.1846, 0.2933, 0.1882, 0.2933, 0.1882, 0.3122, 0.1846, 0.3162, 0.205, 0.2956, 0.2083, 0.3081, 0.165, 0.3254, 0.1589, 0.3315, 0.1786, 0.3122, 0.1846, 0.3122, 0.1846, 0.3315, 0.1786, 0.3372, 0.1994, 0.3162, 0.205, 0.2909, 0.1689, 0.2933, 0.1882, 0.2746, 0.1898, 0.2738, 0.1707, 0.2738, 0.1707, 0.2746, 0.1898, 0.2562, 0.1894, 0.257, 0.1705, 0.2933, 0.1882, 0.2956, 0.2083, 0.2753, 0.2095, 0.2746, 0.1898, 0.2746, 0.1898, 0.2753, 0.2095, 0.2555, 0.2088, 0.2562, 0.1894, 0.2909, 0.1689, 0.2738, 0.1707, 0.273, 0.1524, 0.2883, 0.1504, 0.2883, 0.1504, 0.273, 0.1524, 0.2721, 0.1348, 0.2856, 0.1327, 0.2738, 0.1707, 0.257, 0.1705, 0.2579, 0.1524, 0.273, 0.1524, 0.273, 0.1524, 0.2579, 0.1524, 0.2587, 0.1349, 0.2721, 0.1348, 0.2909, 0.1689, 0.2883, 0.1504, 0.3037, 0.1464, 0.3081, 0.165, 0.3081, 0.165, 0.3037, 0.1464, 0.319, 0.1403, 0.3254, 0.1589, 0.2883, 0.1504, 0.2856, 0.1327, 0.2991, 0.1287, 0.3037, 0.1464, 0.3037, 0.1464, 0.2991, 0.1287, 0.3125, 0.1227, 0.319, 0.1403, 0.2413, 0.09713, 0.2506, 0.09999, 0.2481, 0.1162, 0.2368, 0.1129, 0.2368, 0.1129, 0.2481, 0.1162, 0.2455, 0.1331, 0.2324, 0.1293, 0.2506, 0.09999, 0.2602, 0.1013, 0.2595, 0.1178, 0.2481, 0.1162, 0.2481, 0.1162, 0.2595, 0.1178, 0.2587, 0.1349, 0.2455, 0.1331, 0.2413, 0.09713, 0.2368, 0.1129, 0.2258, 0.1078, 0.2322, 0.09264, 0.2322, 0.09264, 0.2258, 0.1078, 0.2153, 0.1011, 0.2236, 0.08664, 0.2368, 0.1129, 0.2324, 0.1293, 0.2196, 0.1238, 0.2258, 0.1078, 0.2258, 0.1078, 0.2196, 0.1238, 0.2072, 0.1165, 0.2153, 0.1011, 0.2413, 0.09713, 0.2322, 0.09264, 0.2385, 0.07881, 0.2456, 0.0826, 0.2456, 0.0826, 0.2385, 0.07881, 0.2442, 0.06701, 0.2496, 0.07016, 0.2322, 0.09264, 0.2236, 0.08664, 0.2318, 0.07365, 0.2385, 0.07881, 0.2385, 0.07881, 0.2318, 0.07365, 0.2392, 0.06276, 0.2442, 0.06701, 0.2413, 0.09713, 0.2456, 0.0826, 0.2531, 0.08499, 0.2506, 0.09999, 0.2506, 0.09999, 0.2531, 0.08499, 0.2608, 0.08601, 0.2602, 0.1013, 0.2456, 0.0826, 0.2496, 0.07016, 0.2553, 0.07193, 0.2531, 0.08499, 0.2531, 0.08499, 0.2553, 0.07193, 0.2613, 0.07263, 0.2608, 0.08601, 0.3147, 0.0748, 0.3219, 0.0641, 0.3361, 0.07606, 0.3265, 0.08825, 0.3265, 0.08825, 0.3361, 0.07606, 0.3503, 0.09012, 0.3382, 0.1035, 0.3219, 0.0641, 0.3278, 0.05164, 0.3445, 0.0615, 0.3361, 0.07606, 0.3361, 0.07606, 0.3445, 0.0615, 0.3615, 0.07396, 0.3503, 0.09012, 0.3147, 0.0748, 0.3265, 0.08825, 0.3163, 0.09822, 0.3068, 0.08349, 0.3068, 0.08349, 0.3163, 0.09822, 0.3054, 0.106, 0.2981, 0.09047, 0.3265, 0.08825, 0.3382, 0.1035, 0.3255, 0.1143, 0.3163, 0.09822, 0.3163, 0.09822, 0.3255, 0.1143, 0.3125, 0.1227, 0.3054, 0.106, 0.3147, 0.0748, 0.3068, 0.08349, 0.2974, 0.07066, 0.3034, 0.06339, 0.3034, 0.06339, 0.2974, 0.07066, 0.289, 0.06013, 0.2933, 0.05449, 0.3068, 0.08349, 0.2981, 0.09047, 0.2908, 0.07649, 0.2974, 0.07066, 0.2974, 0.07066, 0.2908, 0.07649, 0.284, 0.06479, 0.289, 0.06013, 0.3147, 0.0748, 0.3034, 0.06339, 0.3083, 0.05464, 0.3219, 0.0641, 0.3219, 0.0641, 0.3083, 0.05464, 0.3122, 0.04445, 0.3278, 0.05164, 0.3034, 0.06339, 0.2933, 0.05449, 0.2965, 0.04765, 0.3083, 0.05464, 0.3083, 0.05464, 0.2965, 0.04765, 0.2987, 0.03984, 0.3122, 0.04445, 0.2085, 0.06981, 0.2157, 0.079, 0.2054, 0.09236, 0.1962, 0.08175, 0.1962, 0.08175, 0.2054, 0.09236, 0.1953, 0.1069, 0.184, 0.09526, 0.2157, 0.079, 0.2236, 0.08664, 0.2153, 0.1011, 0.2054, 0.09236, 0.2054, 0.09236, 0.2153, 0.1011, 0.2072, 0.1165, 0.1953, 0.1069, 0.2085, 0.06981, 0.1962, 0.08175, 0.1878, 0.06915, 0.2023, 0.05881, 0.2023, 0.05881, 0.1878, 0.06915, 0.1806, 0.05446, 0.1973, 0.04626, 0.1962, 0.08175, 0.184, 0.09526, 0.1733, 0.08139, 0.1878, 0.06915, 0.1878, 0.06915, 0.1733, 0.08139, 0.1636, 0.06504, 0.1806, 0.05446, 0.2085, 0.06981, 0.2023, 0.05881, 0.216, 0.05072, 0.2203, 0.05968, 0.2203, 0.05968, 0.216, 0.05072, 0.228, 0.04485, 0.2308, 0.05183, 0.2023, 0.05881, 0.1973, 0.04626, 0.2129, 0.04048, 0.216, 0.05072, 0.216, 0.05072, 0.2129, 0.04048, 0.2263, 0.03701, 0.228, 0.04485, 0.2085, 0.06981, 0.2203, 0.05968, 0.2257, 0.06732, 0.2157, 0.079, 0.2157, 0.079, 0.2257, 0.06732, 0.2318, 0.07365, 0.2236, 0.08664, 0.2203, 0.05968, 0.2308, 0.05183, 0.2347, 0.05773, 0.2257, 0.06732, 0.2257, 0.06732, 0.2347, 0.05773, 0.2392, 0.06276, 0.2318, 0.07365, 0.1915, 0.668, 0.1921, 0.6582, 0.2005, 0.6598, 0.1966, 0.6729, 0.1966, 0.6729, 0.2005, 0.6598, 0.2091, 0.6631, 0.2041, 0.6772, 0.1921, 0.6582, 0.1938, 0.6443, 0.2045, 0.6457, 0.2005, 0.6598, 0.2005, 0.6598, 0.2045, 0.6457, 0.2149, 0.6488, 0.2091, 0.6631, 0.1915, 0.668, 0.1966, 0.6729, 0.1912, 0.6851, 0.1859, 0.6731, 0.1859, 0.6731, 0.1912, 0.6851, 0.1834, 0.6934, 0.1783, 0.6779, 0.1966, 0.6729, 0.2041, 0.6772, 0.1994, 0.6927, 0.1912, 0.6851, 0.1912, 0.6851, 0.1994, 0.6927, 0.1925, 0.7166, 0.1834, 0.6934, 0.1915, 0.668, 0.1859, 0.6731, 0.1835, 0.66, 0.1921, 0.6582, 0.1921, 0.6582, 0.1835, 0.66, 0.183, 0.6457, 0.1938, 0.6443, 0.1859, 0.6731, 0.1783, 0.6779, 0.1747, 0.6635, 0.1835, 0.66, 0.1835, 0.66, 0.1747, 0.6635, 0.172, 0.649, 0.183, 0.6457, 0.2366, 0.7089, 0.2466, 0.7061, 0.2477, 0.7176, 0.2329, 0.717, 0.2329, 0.717, 0.2477, 0.7176, 0.247, 0.7303, 0.2302, 0.7278, 0.2466, 0.7061, 0.2626, 0.7009, 0.2657, 0.7154, 0.2477, 0.7176, 0.2477, 0.7176, 0.2657, 0.7154, 0.2666, 0.7316, 0.247, 0.7303, 0.2366, 0.7089, 0.2329, 0.717, 0.2202, 0.7127, 0.2303, 0.7036, 0.2303, 0.7036, 0.2202, 0.7127, 0.2118, 0.7045, 0.2245, 0.6957, 0.2329, 0.717, 0.2302, 0.7278, 0.2143, 0.724, 0.2202, 0.7127, 0.2202, 0.7127, 0.2143, 0.724, 0.1925, 0.7166, 0.2118, 0.7045, 0.2366, 0.7089, 0.2303, 0.7036, 0.2425, 0.6961, 0.2466, 0.7061, 0.2466, 0.7061, 0.2425, 0.6961, 0.2572, 0.6883, 0.2626, 0.7009, 0.2303, 0.7036, 0.2245, 0.6957, 0.2369, 0.687, 0.2425, 0.6961, 0.2425, 0.6961, 0.2369, 0.687, 0.2503, 0.6771, 0.2572, 0.6883, 0.1626, 0.6805, 0.1574, 0.6725, 0.1656, 0.6672, 0.1698, 0.6802, 0.1698, 0.6802, 0.1656, 0.6672, 0.1747, 0.6635, 0.1783, 0.6779, 0.1574, 0.6725, 0.1508, 0.6608, 0.1611, 0.6538, 0.1656, 0.6672, 0.1656, 0.6672, 0.1611, 0.6538, 0.172, 0.649, 0.1747, 0.6635, 0.1626, 0.6805, 0.1698, 0.6802, 0.1726, 0.6941, 0.1611, 0.6891, 0.1611, 0.6891, 0.1726, 0.6941, 0.1715, 0.707, 0.1578, 0.6994, 0.1698, 0.6802, 0.1783, 0.6779, 0.1834, 0.6934, 0.1726, 0.6941, 0.1726, 0.6941, 0.1834, 0.6934, 0.1925, 0.7166, 0.1715, 0.707, 0.1626, 0.6805, 0.1611, 0.6891, 0.151, 0.681, 0.1574, 0.6725, 0.1574, 0.6725, 0.151, 0.681, 0.1417, 0.6707, 0.1508, 0.6608, 0.1611, 0.6891, 0.1578, 0.6994, 0.1455, 0.6916, 0.151, 0.681, 0.151, 0.681, 0.1455, 0.6916, 0.1337, 0.6832, 0.1417, 0.6707, 0.2195, 0.6787, 0.2253, 0.6708, 0.2314, 0.678, 0.2209, 0.6866, 0.2209, 0.6866, 0.2314, 0.678, 0.2369, 0.687, 0.2245, 0.6957, 0.2253, 0.6708, 0.2345, 0.659, 0.2428, 0.6672, 0.2314, 0.678, 0.2314, 0.678, 0.2428, 0.6672, 0.2503, 0.6771, 0.2369, 0.687, 0.2195, 0.6787, 0.2209, 0.6866, 0.2098, 0.6923, 0.2124, 0.679, 0.2124, 0.679, 0.2098, 0.6923, 0.1994, 0.6927, 0.2041, 0.6772, 0.2209, 0.6866, 0.2245, 0.6957, 0.2118, 0.7045, 0.2098, 0.6923, 0.2098, 0.6923, 0.2118, 0.7045, 0.1925, 0.7166, 0.1994, 0.6927, 0.2195, 0.6787, 0.2124, 0.679, 0.2176, 0.6663, 0.2253, 0.6708, 0.2253, 0.6708, 0.2176, 0.6663, 0.2251, 0.6531, 0.2345, 0.659, 0.2124, 0.679, 0.2041, 0.6772, 0.2091, 0.6631, 0.2176, 0.6663, 0.2176, 0.6663, 0.2091, 0.6631, 0.2149, 0.6488, 0.2251, 0.6531, 0.2691, 0.05592, 0.2706, 0.06153, 0.2662, 0.06226, 0.2659, 0.05418, 0.2659, 0.05418, 0.2662, 0.06226, 0.2616, 0.06212, 0.2619, 0.05341, 0.2706, 0.06153, 0.2731, 0.07127, 0.2673, 0.0725, 0.2662, 0.06226, 0.2662, 0.06226, 0.2673, 0.0725, 0.2613, 0.07263, 0.2616, 0.06212, 0.2691, 0.05592, 0.2659, 0.05418, 0.2667, 0.04735, 0.2708, 0.05228, 0.2708, 0.05228, 0.2667, 0.04735, 0.2691, 0.0424, 0.2737, 0.04882, 0.2659, 0.05418, 0.2619, 0.05341, 0.2621, 0.04527, 0.2667, 0.04735, 0.2667, 0.04735, 0.2621, 0.04527, 0.2625, 0.03369, 0.2691, 0.0424, 0.2691, 0.05592, 0.2708, 0.05228, 0.2746, 0.05921, 0.2706, 0.06153, 0.2706, 0.06153, 0.2746, 0.05921, 0.2787, 0.06861, 0.2731, 0.07127, 0.2708, 0.05228, 0.2737, 0.04882, 0.2785, 0.05593, 0.2746, 0.05921, 0.2746, 0.05921, 0.2785, 0.05593, 0.284, 0.06479, 0.2787, 0.06861, 0.2436, 0.04351, 0.2389, 0.04641, 0.2373, 0.04112, 0.2446, 0.03927, 0.2446, 0.03927, 0.2373, 0.04112, 0.2365, 0.03515, 0.2448, 0.03416, 0.2389, 0.04641, 0.2308, 0.05183, 0.228, 0.04485, 0.2373, 0.04112, 0.2373, 0.04112, 0.228, 0.04485, 0.2263, 0.03701, 0.2365, 0.03515, 0.2436, 0.04351, 0.2446, 0.03927, 0.2508, 0.03939, 0.2471, 0.04501, 0.2471, 0.04501, 0.2508, 0.03939, 0.2553, 0.04185, 0.2504, 0.04785, 0.2446, 0.03927, 0.2448, 0.03416, 0.2523, 0.03369, 0.2508, 0.03939, 0.2508, 0.03939, 0.2523, 0.03369, 0.2625, 0.03369, 0.2553, 0.04185, 0.2436, 0.04351, 0.2471, 0.04501, 0.2417, 0.05072, 0.2389, 0.04641, 0.2389, 0.04641, 0.2417, 0.05072, 0.2347, 0.05773, 0.2308, 0.05183, 0.2471, 0.04501, 0.2504, 0.04785, 0.2453, 0.05449, 0.2417, 0.05072, 0.2417, 0.05072, 0.2453, 0.05449, 0.2392, 0.06276, 0.2347, 0.05773, 0.2809, 0.04502, 0.2854, 0.04834, 0.2823, 0.05243, 0.2773, 0.04624, 0.2773, 0.04624, 0.2823, 0.05243, 0.2785, 0.05593, 0.2737, 0.04882, 0.2854, 0.04834, 0.2933, 0.05449, 0.289, 0.06013, 0.2823, 0.05243, 0.2823, 0.05243, 0.289, 0.06013, 0.284, 0.06479, 0.2785, 0.05593, 0.2809, 0.04502, 0.2773, 0.04624, 0.2738, 0.04029, 0.2801, 0.04067, 0.2801, 0.04067, 0.2738, 0.04029, 0.2727, 0.03447, 0.2802, 0.03552, 0.2773, 0.04624, 0.2737, 0.04882, 0.2691, 0.0424, 0.2738, 0.04029, 0.2738, 0.04029, 0.2691, 0.0424, 0.2625, 0.03369, 0.2727, 0.03447, 0.2809, 0.04502, 0.2801, 0.04067, 0.2873, 0.04312, 0.2854, 0.04834, 0.2854, 0.04834, 0.2873, 0.04312, 0.2965, 0.04765, 0.2933, 0.05449, 0.2801, 0.04067, 0.2802, 0.03552, 0.2885, 0.03715, 0.2873, 0.04312, 0.2873, 0.04312, 0.2885, 0.03715, 0.2987, 0.03984, 0.2965, 0.04765, 0.2546, 0.05529, 0.2527, 0.06073, 0.2489, 0.05807, 0.2531, 0.05153, 0.2531, 0.05153, 0.2489, 0.05807, 0.2453, 0.05449, 0.2504, 0.04785, 0.2527, 0.06073, 0.2496, 0.07016, 0.2442, 0.06701, 0.2489, 0.05807, 0.2489, 0.05807, 0.2442, 0.06701, 0.2392, 0.06276, 0.2453, 0.05449, 0.2546, 0.05529, 0.2531, 0.05153, 0.2575, 0.04697, 0.2579, 0.05384, 0.2579, 0.05384, 0.2575, 0.04697, 0.2621, 0.04527, 0.2619, 0.05341, 0.2531, 0.05153, 0.2504, 0.04785, 0.2553, 0.04185, 0.2575, 0.04697, 0.2575, 0.04697, 0.2553, 0.04185, 0.2625, 0.03369, 0.2621, 0.04527, 0.2546, 0.05529, 0.2579, 0.05384, 0.257, 0.06184, 0.2527, 0.06073, 0.2527, 0.06073, 0.257, 0.06184, 0.2553, 0.07193, 0.2496, 0.07016, 0.2579, 0.05384, 0.2619, 0.05341, 0.2616, 0.06212, 0.257, 0.06184, 0.257, 0.06184, 0.2616, 0.06212, 0.2613, 0.07263, 0.2553, 0.07193, 0.7177, 0.05853, 0.7029, 0.06398, 0.7076, 0.07947, 0.7303, 0.05525, 0.7029, 0.06398, 0.6872, 0.07172, 0.6909, 0.08827, 0.7076, 0.07947, 0.6872, 0.07172, 0.6712, 0.08171, 0.6737, 0.09843, 0.6909, 0.08827, 0.6712, 0.08171, 0.6556, 0.09375, 0.6404, 0.1077, 0.6737, 0.09843, 0.7303, 0.05525, 0.7076, 0.07947, 0.712, 0.0922, 0.74, 0.05349, 0.7076, 0.07947, 0.6909, 0.08827, 0.6936, 0.1032, 0.712, 0.0922, 0.6909, 0.08827, 0.6737, 0.09843, 0.6738, 0.114, 0.6936, 0.1032, 0.6737, 0.09843, 0.6404, 0.1077, 0.6256, 0.1234, 0.6738, 0.114, 0.74, 0.05349, 0.712, 0.0922, 0.7159, 0.1034, 0.7478, 0.05256, 0.712, 0.0922, 0.6936, 0.1032, 0.6954, 0.1172, 0.7159, 0.1034, 0.6936, 0.1032, 0.6738, 0.114, 0.6724, 0.1292, 0.6954, 0.1172, 0.6738, 0.114, 0.6256, 0.1234, 0.6113, 0.1404, 0.6724, 0.1292, 0.7478, 0.05256, 0.7159, 0.1034, 0.7194, 0.1138, 0.7549, 0.05212, 0.7159, 0.1034, 0.6954, 0.1172, 0.6966, 0.1308, 0.7194, 0.1138, 0.6954, 0.1172, 0.6724, 0.1292, 0.67, 0.1444, 0.6966, 0.1308, 0.6724, 0.1292, 0.6113, 0.1404, 0.5975, 0.1587, 0.67, 0.1444, 0.7549, 0.05212, 0.7194, 0.1138, 0.7235, 0.1238, 0.7645, 0.05212, 0.7194, 0.1138, 0.6966, 0.1308, 0.6978, 0.1442, 0.7235, 0.1238, 0.6966, 0.1308, 0.67, 0.1444, 0.6674, 0.1598, 0.6978, 0.1442, 0.67, 0.1444, 0.5975, 0.1587, 0.5846, 0.1784, 0.6674, 0.1598, 0.7645, 0.05212, 0.7235, 0.1238, 0.7278, 0.1337, 0.7741, 0.05285, 0.7235, 0.1238, 0.6978, 0.1442, 0.699, 0.1578, 0.7278, 0.1337, 0.6978, 0.1442, 0.6674, 0.1598, 0.6647, 0.1757, 0.699, 0.1578, 0.6674, 0.1598, 0.5846, 0.1784, 0.5726, 0.1994, 0.6647, 0.1757, 0.7741, 0.05285, 0.7278, 0.1337, 0.7312, 0.1436, 0.7812, 0.05384, 0.7278, 0.1337, 0.699, 0.1578, 0.6998, 0.1715, 0.7312, 0.1436, 0.699, 0.1578, 0.6647, 0.1757, 0.6618, 0.1922, 0.6998, 0.1715, 0.6647, 0.1757, 0.5726, 0.1994, 0.5616, 0.2216, 0.6618, 0.1922, 0.7812, 0.05384, 0.7312, 0.1436, 0.7351, 0.1537, 0.789, 0.05538, 0.7312, 0.1436, 0.6998, 0.1715, 0.7009, 0.1855, 0.7351, 0.1537, 0.6998, 0.1715, 0.6618, 0.1922, 0.6593, 0.2092, 0.7009, 0.1855, 0.6618, 0.1922, 0.5616, 0.2216, 0.5518, 0.2451, 0.6593, 0.2092, 0.789, 0.05538, 0.7351, 0.1537, 0.7397, 0.1643, 0.7987, 0.05792, 0.7351, 0.1537, 0.7009, 0.1855, 0.7026, 0.2, 0.7397, 0.1643, 0.7009, 0.1855, 0.6593, 0.2092, 0.6574, 0.2269, 0.7026, 0.2, 0.6593, 0.2092, 0.5518, 0.2451, 0.5433, 0.2696, 0.6574, 0.2269, 0.7987, 0.05792, 0.7397, 0.1643, 0.7458, 0.1757, 0.8114, 0.06227, 0.7397, 0.1643, 0.7026, 0.2, 0.7054, 0.2151, 0.7458, 0.1757, 0.7026, 0.2, 0.6574, 0.2269, 0.6566, 0.2453, 0.7054, 0.2151, 0.6574, 0.2269, 0.5433, 0.2696, 0.5363, 0.2948, 0.6566, 0.2453, 0.8114, 0.06227, 0.7458, 0.1757, 0.7531, 0.1882, 0.8261, 0.06906, 0.7458, 0.1757, 0.7054, 0.2151, 0.7091, 0.231, 0.7531, 0.1882, 0.7054, 0.2151, 0.6566, 0.2453, 0.6568, 0.2643, 0.7091, 0.231, 0.6566, 0.2453, 0.5363, 0.2948, 0.5308, 0.3206, 0.6568, 0.2643, 0.8261, 0.06906, 0.7531, 0.1882, 0.7611, 0.202, 0.8419, 0.07836, 0.7531, 0.1882, 0.7091, 0.231, 0.7135, 0.2477, 0.7611, 0.202, 0.7091, 0.231, 0.6568, 0.2643, 0.658, 0.2839, 0.7135, 0.2477, 0.6568, 0.2643, 0.5308, 0.3206, 0.527, 0.3467, 0.658, 0.2839, 0.8419, 0.07836, 0.7611, 0.202, 0.7695, 0.217, 0.8579, 0.09013, 0.7611, 0.202, 0.7135, 0.2477, 0.7186, 0.2653, 0.7695, 0.217, 0.7135, 0.2477, 0.658, 0.2839, 0.66, 0.3041, 0.7186, 0.2653, 0.658, 0.2839, 0.527, 0.3467, 0.5248, 0.3731, 0.66, 0.3041, 0.8579, 0.09013, 0.7695, 0.217, 0.7781, 0.2332, 0.8736, 0.1042, 0.7695, 0.217, 0.7186, 0.2653, 0.7241, 0.2836, 0.7781, 0.2332, 0.7186, 0.2653, 0.66, 0.3041, 0.6629, 0.3249, 0.7241, 0.2836, 0.66, 0.3041, 0.5248, 0.3731, 0.5242, 0.3998, 0.6629, 0.3249, 0.8736, 0.1042, 0.7781, 0.2332, 0.7868, 0.2507, 0.8888, 0.1205, 0.7781, 0.2332, 0.7241, 0.2836, 0.7301, 0.3027, 0.7868, 0.2507, 0.7241, 0.2836, 0.6629, 0.3249, 0.6666, 0.3462, 0.7301, 0.3027, 0.6629, 0.3249, 0.5242, 0.3998, 0.5253, 0.4269, 0.6666, 0.3462, 0.8888, 0.1205, 0.7868, 0.2507, 0.7956, 0.2694, 0.9036, 0.139, 0.7868, 0.2507, 0.7301, 0.3027, 0.7365, 0.3225, 0.7956, 0.2694, 0.7301, 0.3027, 0.6666, 0.3462, 0.6712, 0.3679, 0.7365, 0.3225, 0.6666, 0.3462, 0.5253, 0.4269, 0.5281, 0.4541, 0.6712, 0.3679, 0.9036, 0.139, 0.7956, 0.2694, 0.8045, 0.289, 0.918, 0.1593, 0.7956, 0.2694, 0.7365, 0.3225, 0.7433, 0.3429, 0.8045, 0.289, 0.7365, 0.3225, 0.6712, 0.3679, 0.6767, 0.3899, 0.7433, 0.3429, 0.6712, 0.3679, 0.5281, 0.4541, 0.5327, 0.4812, 0.6767, 0.3899, 0.918, 0.1593, 0.8045, 0.289, 0.8133, 0.3094, 0.9317, 0.1814, 0.8045, 0.289, 0.7433, 0.3429, 0.7504, 0.3636, 0.8133, 0.3094, 0.7433, 0.3429, 0.6767, 0.3899, 0.6831, 0.4118, 0.7504, 0.3636, 0.6767, 0.3899, 0.5327, 0.4812, 0.5391, 0.5077, 0.6831, 0.4118, 0.9317, 0.1814, 0.8133, 0.3094, 0.822, 0.3307, 0.9448, 0.2051, 0.8133, 0.3094, 0.7504, 0.3636, 0.758, 0.3846, 0.822, 0.3307, 0.7504, 0.3636, 0.6831, 0.4118, 0.6903, 0.4335, 0.758, 0.3846, 0.6831, 0.4118, 0.5391, 0.5077, 0.5472, 0.5332, 0.6903, 0.4335, 0.9448, 0.2051, 0.822, 0.3307, 0.8306, 0.3527, 0.9571, 0.2308, 0.822, 0.3307, 0.758, 0.3846, 0.7657, 0.4058, 0.8306, 0.3527, 0.758, 0.3846, 0.6903, 0.4335, 0.6982, 0.4549, 0.7657, 0.4058, 0.6903, 0.4335, 0.5472, 0.5332, 0.5572, 0.5576, 0.6982, 0.4549, 0.9571, 0.2308, 0.8306, 0.3527, 0.8388, 0.3753, 0.9685, 0.2583, 0.8306, 0.3527, 0.7657, 0.4058, 0.7736, 0.427, 0.8388, 0.3753, 0.7657, 0.4058, 0.6982, 0.4549, 0.7068, 0.4758, 0.7736, 0.427, 0.6982, 0.4549, 0.5572, 0.5576, 0.5686, 0.5803, 0.7068, 0.4758, 0.9685, 0.2583, 0.8388, 0.3753, 0.8465, 0.3986, 0.9786, 0.2879, 0.8388, 0.3753, 0.7736, 0.427, 0.7815, 0.4481, 0.8465, 0.3986, 0.7736, 0.427, 0.7068, 0.4758, 0.7159, 0.4956, 0.7815, 0.4481, 0.7068, 0.4758, 0.5686, 0.5803, 0.5815, 0.6004, 0.7159, 0.4956, 0.9786, 0.2879, 0.8465, 0.3986, 0.8532, 0.4218, 0.9867, 0.3186, 0.8465, 0.3986, 0.7815, 0.4481, 0.7889, 0.4687, 0.8532, 0.4218, 0.7815, 0.4481, 0.7159, 0.4956, 0.7248, 0.5144, 0.7889, 0.4687, 0.7159, 0.4956, 0.5815, 0.6004, 0.5945, 0.6179, 0.7248, 0.5144, 0.9867, 0.3186, 0.8532, 0.4218, 0.8586, 0.4447, 0.9923, 0.3492, 0.8532, 0.4218, 0.7889, 0.4687, 0.7955, 0.4885, 0.8586, 0.4447, 0.7889, 0.4687, 0.7248, 0.5144, 0.7333, 0.5319, 0.7955, 0.4885, 0.7248, 0.5144, 0.5945, 0.6179, 0.6072, 0.6327, 0.7333, 0.5319, 0.9923, 0.3492, 0.8586, 0.4447, 0.8627, 0.4669, 0.9954, 0.3789, 0.8586, 0.4447, 0.7955, 0.4885, 0.8013, 0.5075, 0.8627, 0.4669, 0.7955, 0.4885, 0.7333, 0.5319, 0.7413, 0.5482, 0.8013, 0.5075, 0.7333, 0.5319, 0.6072, 0.6327, 0.6196, 0.6453, 0.7413, 0.5482, 0.9954, 0.3789, 0.8627, 0.4669, 0.8656, 0.488, 0.9961, 0.4069, 0.8627, 0.4669, 0.8013, 0.5075, 0.8063, 0.5256, 0.8656, 0.488, 0.8013, 0.5075, 0.7413, 0.5482, 0.7488, 0.5634, 0.8063, 0.5256, 0.7413, 0.5482, 0.6196, 0.6453, 0.6315, 0.656, 0.7488, 0.5634, 0.9961, 0.4069, 0.8656, 0.488, 0.8675, 0.5084, 0.9948, 0.4338, 0.8656, 0.488, 0.8063, 0.5256, 0.8108, 0.543, 0.8675, 0.5084, 0.8063, 0.5256, 0.7488, 0.5634, 0.7558, 0.5778, 0.8108, 0.543, 0.7488, 0.5634, 0.6315, 0.656, 0.6429, 0.6652, 0.7558, 0.5778, 0.9948, 0.4338, 0.8675, 0.5084, 0.8685, 0.5283, 0.9918, 0.4599, 0.8675, 0.5084, 0.8108, 0.543, 0.8147, 0.56, 0.8685, 0.5283, 0.8108, 0.543, 0.7558, 0.5778, 0.7626, 0.5915, 0.8147, 0.56, 0.7558, 0.5778, 0.6429, 0.6652, 0.6541, 0.6731, 0.7626, 0.5915, 0.9918, 0.4599, 0.8685, 0.5283, 0.8689, 0.5478, 0.9871, 0.4853, 0.8685, 0.5283, 0.8147, 0.56, 0.8184, 0.5766, 0.8689, 0.5478, 0.8147, 0.56, 0.7626, 0.5915, 0.7694, 0.605, 0.8184, 0.5766, 0.7626, 0.5915, 0.6541, 0.6731, 0.6657, 0.6805, 0.7694, 0.605, 0.9871, 0.4853, 0.8689, 0.5478, 0.8689, 0.5671, 0.981, 0.51, 0.8689, 0.5478, 0.8184, 0.5766, 0.822, 0.5932, 0.8689, 0.5671, 0.8184, 0.5766, 0.7694, 0.605, 0.7765, 0.6184, 0.822, 0.5932, 0.7694, 0.605, 0.6657, 0.6805, 0.6786, 0.6877, 0.7765, 0.6184, 0.981, 0.51, 0.8689, 0.5671, 0.8691, 0.5863, 0.9732, 0.5345, 0.8689, 0.5671, 0.822, 0.5932, 0.8265, 0.61, 0.8691, 0.5863, 0.822, 0.5932, 0.7765, 0.6184, 0.7853, 0.6325, 0.8265, 0.61, 0.7765, 0.6184, 0.6786, 0.6877, 0.6984, 0.6968, 0.7853, 0.6325, 0.9732, 0.5345, 0.8691, 0.5863, 0.8688, 0.6053, 0.9633, 0.559, 0.8691, 0.5863, 0.8265, 0.61, 0.8306, 0.6265, 0.8688, 0.6053, 0.8265, 0.61, 0.7853, 0.6325, 0.7938, 0.646, 0.8306, 0.6265, 0.7853, 0.6325, 0.6984, 0.6968, 0.719, 0.7037, 0.7938, 0.646, 0.9633, 0.559, 0.8688, 0.6053, 0.8677, 0.6239, 0.9509, 0.5839, 0.8688, 0.6053, 0.8306, 0.6265, 0.8335, 0.6427, 0.8677, 0.6239, 0.8306, 0.6265, 0.7938, 0.646, 0.8002, 0.659, 0.8335, 0.6427, 0.7938, 0.646, 0.719, 0.7037, 0.734, 0.7073, 0.8002, 0.659, 0.9509, 0.5839, 0.8677, 0.6239, 0.8667, 0.6426, 0.9353, 0.6102, 0.8677, 0.6239, 0.8335, 0.6427, 0.8364, 0.6593, 0.8667, 0.6426, 0.8335, 0.6427, 0.8002, 0.659, 0.8063, 0.6726, 0.8364, 0.6593, 0.8002, 0.659, 0.734, 0.7073, 0.7498, 0.7097, 0.8063, 0.6726, 0.9353, 0.6102, 0.8667, 0.6426, 0.8669, 0.6609, 0.9163, 0.636, 0.8667, 0.6426, 0.8364, 0.6593, 0.8398, 0.6761, 0.8669, 0.6609, 0.8364, 0.6593, 0.8063, 0.6726, 0.8122, 0.6872, 0.8398, 0.6761, 0.8063, 0.6726, 0.7498, 0.7097, 0.7684, 0.7109, 0.8122, 0.6872, 0.9163, 0.636, 0.8669, 0.6609, 0.8697, 0.6789, 0.8942, 0.6594, 0.8669, 0.6609, 0.8398, 0.6761, 0.8438, 0.6937, 0.8697, 0.6789, 0.8398, 0.6761, 0.8122, 0.6872, 0.8173, 0.7037, 0.8438, 0.6937, 0.8122, 0.6872, 0.7684, 0.7109, 0.7915, 0.7092, 0.8173, 0.7037])
me_cylinder_001.materials.append(mat_material_010)
me_cylinder_001.use_remesh_preserve_volume = False
me_cylinder_001.use_remesh_preserve_attributes = False
me_cylinder_001.use_mirror_vertex_groups = False
me_cylinder_001.update()

# ---- objects
ob_cylinder = bpy.data.objects.new('Cylinder', me_cylinder_001)
ob_lamp = bpy.data.objects.new('Lamp', light_lamp)
ob_camera = bpy.data.objects.new('Camera', cam_camera)

# ---- transforms, parenting, visibility, modifiers, constraints
ob_cylinder.location = (0.3804, 2.063e-08, 0.9876)
ob_cylinder.scale = (1.121, 1.121, 1.121)
ob_cylinder.lineart.crease_threshold = 0.0
ob_lamp.location = (4.076, 1.005, 5.904)
ob_lamp.rotation_euler = (0.6503, 0.05522, 1.866)
ob_lamp.lock_rotations_4d = False
ob_lamp.empty_display_type = 'ARROWS'
ob_lamp.color = (0.0, 0.0, 0.0, 0.0)
ob_lamp.lineart.crease_threshold = 0.0
ob_camera.location = (7.481, -6.508, 5.344)
ob_camera.rotation_euler = (1.109, 0.0, 0.8149)
ob_camera.lock_rotations_4d = False
ob_camera.empty_display_type = 'ARROWS'
ob_camera.color = (0.0, 0.0, 0.0, 0.0)
ob_camera.display_type = 'WIRE'
ob_camera.lineart.crease_threshold = 0.0

# ---- collection membership
col_collection_1.objects.link(ob_cylinder)
col_collection_1.objects.link(ob_lamp)
col_collection_1.objects.link(ob_camera)

# ---- scene / render settings (as saved in the file)
scene.camera = ob_camera
scene.frame_start = 1; scene.frame_end = 250; scene.frame_set(1)
scene.render.engine = 'BLENDER_EEVEE_NEXT'
scene.render.resolution_percentage = 50
scene.render.dither_intensity = 0.0
scene.cycles.use_denoising = False
scene.cycles.samples = 128
scene.cycles.sampling_pattern = 'TABULATED_SOBOL'
scene.cycles.use_adaptive_sampling = False
scene.cycles.use_light_tree = False
scene.cycles.blur_glossy = 0.0
scene.cycles.sample_clamp_indirect = 0.0
scene.view_settings.view_transform = 'Standard'
bpy.context.view_layer.update()
